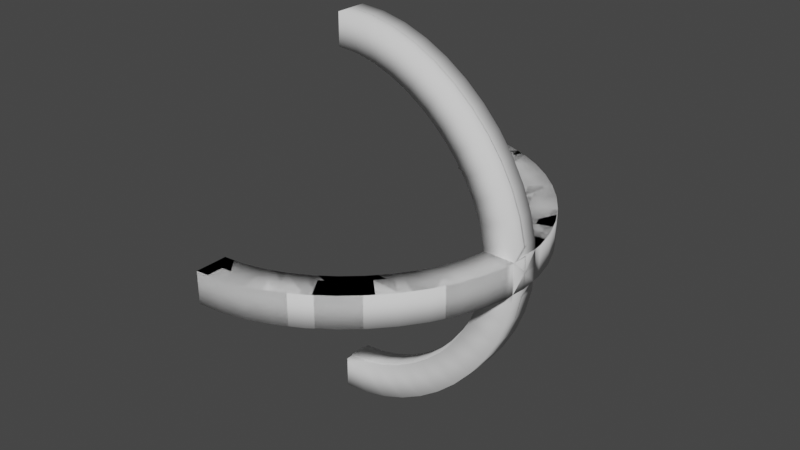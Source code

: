# Source: semi-circle.blend  (saved by Blender 2.82.7; exported with 4.5.12 LTS)
import bpy
from mathutils import Matrix  # noqa: F401  (used for matrix-valued properties, if any)

bpy.ops.wm.read_factory_settings(use_empty=True)
scene = bpy.context.scene
scene.name = 'Scene'

# ---- collections
col_collection = bpy.data.collections.new('Collection'); scene.collection.children.link(col_collection)

# ---- world
world_world = bpy.data.worlds.new('World'); scene.world = world_world
world_world.use_nodes = True; world_world.node_tree.nodes.clear()
_N = world_world.node_tree.nodes; _L = world_world.node_tree.links
n0 = _N.new('ShaderNodeOutputWorld'); n0.name = 'World Output'; n0.location = (300, 300)
n1 = _N.new('ShaderNodeBackground'); n1.name = 'Background'; n1.location = (10, 300)
n1.inputs[0].default_value = (0.05088, 0.05088, 0.05088, 1.0)
_L.new(n1.outputs[0], n0.inputs[0])
n0.is_active_output = True
world_world.color = (0.05088, 0.05088, 0.05088)
world_world.use_sun_shadow = False
world_world.sun_shadow_jitter_overblur = 0.0

# ---- meshes
me_beziercurve_005 = bpy.data.meshes.new('BezierCurve.005')
me_beziercurve_005.from_pydata([(-6.0, -7.746, -0.2538), (-6.0, -8.254, -0.2538), (-6.0, -8.254, 0.2538), (-6.0, -7.746, 0.2538), (-5.042, -7.668, -0.2538), (-4.963, -8.17, -0.2538), (-4.963, -8.17, 0.2538), (-5.042, -7.668, 0.2538), (-4.094, -7.443, -0.2538), (-3.943, -7.927, -0.2538), (-3.943, -7.927, 0.2538), (-4.094, -7.443, 0.2538), (-3.169, -7.082, -0.2538), (-2.956, -7.543, -0.2538), (-2.956, -7.543, 0.2538), (-3.169, -7.082, 0.2538), (-2.282, -6.599, -0.2538), (-2.014, -7.03, -0.2538), (-2.014, -7.03, 0.2538), (-2.282, -6.599, 0.2538), (-1.448, -6.008, -0.2538), (-1.131, -6.404, -0.2538), (-1.131, -6.404, 0.2538), (-1.448, -6.008, 0.2538), (-0.6795, -5.321, -0.2538), (-0.3205, -5.679, -0.2538), (-0.3205, -5.679, 0.2538), (-0.6795, -5.321, 0.2538), (0.007577, -4.552, -0.2538), (0.4045, -4.869, -0.2538), (0.4045, -4.869, 0.2538), (0.007577, -4.552, 0.2538), (0.5994, -3.718, -0.2538), (1.03, -3.986, -0.2538), (1.03, -3.986, 0.2538), (0.5994, -3.718, 0.2538), (1.082, -2.831, -0.2538), (1.543, -3.044, -0.2538), (1.543, -3.044, 0.2538), (1.082, -2.831, 0.2538), (1.443, -1.906, -0.2538), (1.927, -2.057, -0.2538), (1.927, -2.057, 0.2538), (1.443, -1.906, 0.2538), (1.668, -0.958, -0.2538), (2.17, -1.037, -0.2538), (2.17, -1.037, 0.2538), (1.668, -0.958, 0.2538), (1.746, -7.451e-08, -0.2538), (2.254, 7.451e-08, -0.2538), (2.254, 7.451e-08, 0.2538), (1.746, -7.451e-08, 0.2538)], [], [(0, 3, 7, 4), (1, 0, 4, 5), (2, 1, 5, 6), (3, 2, 6, 7), (4, 7, 11, 8), (5, 4, 8, 9), (6, 5, 9, 10), (7, 6, 10, 11), (8, 11, 15, 12), (9, 8, 12, 13), (10, 9, 13, 14), (11, 10, 14, 15), (12, 15, 19, 16), (13, 12, 16, 17), (14, 13, 17, 18), (15, 14, 18, 19), (16, 19, 23, 20), (17, 16, 20, 21), (18, 17, 21, 22), (19, 18, 22, 23), (20, 23, 27, 24), (21, 20, 24, 25), (22, 21, 25, 26), (23, 22, 26, 27), (24, 27, 31, 28), (25, 24, 28, 29), (26, 25, 29, 30), (27, 26, 30, 31), (28, 31, 35, 32), (29, 28, 32, 33), (30, 29, 33, 34), (31, 30, 34, 35), (32, 35, 39, 36), (33, 32, 36, 37), (34, 33, 37, 38), (35, 34, 38, 39), (36, 39, 43, 40), (37, 36, 40, 41), (38, 37, 41, 42), (39, 38, 42, 43), (40, 43, 47, 44), (41, 40, 44, 45), (42, 41, 45, 46), (43, 42, 46, 47), (44, 47, 51, 48), (45, 44, 48, 49), (46, 45, 49, 50), (47, 46, 50, 51)])
me_beziercurve_005.polygons.foreach_set('use_smooth', [True] * 48)
_uv = me_beziercurve_005.uv_layers.new(name='UVMap')
_uv.uv.foreach_set('vector', [0.0, 1.0, 0.0, 0.75, 0.08333, 0.75, 0.08333, 1.0, 0.0, 0.25, 0.0, 0.0, 0.08333, 0.0, 0.08333, 0.25, 0.0, 0.5, 0.0, 0.25, 0.08333, 0.25, 0.08333, 0.5, 0.0, 0.75, 0.0, 0.5, 0.08333, 0.5, 0.08333, 0.75, 0.08333, 1.0, 0.08333, 0.75, 0.1667, 0.75, 0.1667, 1.0, 0.08333, 0.25, 0.08333, 0.0, 0.1667, 0.0, 0.1667, 0.25, 0.08333, 0.5, 0.08333, 0.25, 0.1667, 0.25, 0.1667, 0.5, 0.08333, 0.75, 0.08333, 0.5, 0.1667, 0.5, 0.1667, 0.75, 0.1667, 1.0, 0.1667, 0.75, 0.25, 0.75, 0.25, 1.0, 0.1667, 0.25, 0.1667, 0.0, 0.25, 0.0, 0.25, 0.25, 0.1667, 0.5, 0.1667, 0.25, 0.25, 0.25, 0.25, 0.5, 0.1667, 0.75, 0.1667, 0.5, 0.25, 0.5, 0.25, 0.75, 0.25, 1.0, 0.25, 0.75, 0.3333, 0.75, 0.3333, 1.0, 0.25, 0.25, 0.25, 0.0, 0.3333, 0.0, 0.3333, 0.25, 0.25, 0.5, 0.25, 0.25, 0.3333, 0.25, 0.3333, 0.5, 0.25, 0.75, 0.25, 0.5, 0.3333, 0.5, 0.3333, 0.75, 0.3333, 1.0, 0.3333, 0.75, 0.4167, 0.75, 0.4167, 1.0, 0.3333, 0.25, 0.3333, 0.0, 0.4167, 0.0, 0.4167, 0.25, 0.3333, 0.5, 0.3333, 0.25, 0.4167, 0.25, 0.4167, 0.5, 0.3333, 0.75, 0.3333, 0.5, 0.4167, 0.5, 0.4167, 0.75, 0.4167, 1.0, 0.4167, 0.75, 0.5, 0.75, 0.5, 1.0, 0.4167, 0.25, 0.4167, 0.0, 0.5, 0.0, 0.5, 0.25, 0.4167, 0.5, 0.4167, 0.25, 0.5, 0.25, 0.5, 0.5, 0.4167, 0.75, 0.4167, 0.5, 0.5, 0.5, 0.5, 0.75, 0.5, 1.0, 0.5, 0.75, 0.5833, 0.75, 0.5833, 1.0, 0.5, 0.25, 0.5, 0.0, 0.5833, 0.0, 0.5833, 0.25, 0.5, 0.5, 0.5, 0.25, 0.5833, 0.25, 0.5833, 0.5, 0.5, 0.75, 0.5, 0.5, 0.5833, 0.5, 0.5833, 0.75, 0.5833, 1.0, 0.5833, 0.75, 0.6667, 0.75, 0.6667, 1.0, 0.5833, 0.25, 0.5833, 0.0, 0.6667, 0.0, 0.6667, 0.25, 0.5833, 0.5, 0.5833, 0.25, 0.6667, 0.25, 0.6667, 0.5, 0.5833, 0.75, 0.5833, 0.5, 0.6667, 0.5, 0.6667, 0.75, 0.6667, 1.0, 0.6667, 0.75, 0.75, 0.75, 0.75, 1.0, 0.6667, 0.25, 0.6667, 0.0, 0.75, 0.0, 0.75, 0.25, 0.6667, 0.5, 0.6667, 0.25, 0.75, 0.25, 0.75, 0.5, 0.6667, 0.75, 0.6667, 0.5, 0.75, 0.5, 0.75, 0.75, 0.75, 1.0, 0.75, 0.75, 0.8333, 0.75, 0.8333, 1.0, 0.75, 0.25, 0.75, 0.0, 0.8333, 0.0, 0.8333, 0.25, 0.75, 0.5, 0.75, 0.25, 0.8333, 0.25, 0.8333, 0.5, 0.75, 0.75, 0.75, 0.5, 0.8333, 0.5, 0.8333, 0.75, 0.8333, 1.0, 0.8333, 0.75, 0.9167, 0.75, 0.9167, 1.0, 0.8333, 0.25, 0.8333, 0.0, 0.9167, 0.0, 0.9167, 0.25, 0.8333, 0.5, 0.8333, 0.25, 0.9167, 0.25, 0.9167, 0.5, 0.8333, 0.75, 0.8333, 0.5, 0.9167, 0.5, 0.9167, 0.75, 0.9167, 1.0, 0.9167, 0.75, 1.0, 0.75, 1.0, 1.0, 0.9167, 0.25, 0.9167, 0.0, 1.0, 0.0, 1.0, 0.25, 0.9167, 0.5, 0.9167, 0.25, 1.0, 0.25, 1.0, 0.5, 0.9167, 0.75, 0.9167, 0.5, 1.0, 0.5, 1.0, 0.75])
me_beziercurve_005.use_remesh_fix_poles = True
me_beziercurve_005.use_remesh_preserve_attributes = False
me_beziercurve_005.use_mirror_vertex_groups = False
me_beziercurve_005.update()
me_beziercurve_006 = bpy.data.meshes.new('BezierCurve.006')
me_beziercurve_006.from_pydata([(-6.0, -7.298, -0.7016), (-6.0, -8.702, -0.7016), (-6.0, -8.702, 0.7016), (-6.0, -7.298, 0.7016), (-5.112, -7.226, -0.7016), (-4.892, -8.612, -0.7016), (-4.892, -8.612, 0.7016), (-5.112, -7.226, 0.7016), (-4.228, -7.015, -0.7016), (-3.809, -8.355, -0.7016), (-3.809, -8.355, 0.7016), (-4.228, -7.015, 0.7016), (-3.358, -6.676, -0.7016), (-2.767, -7.949, -0.7016), (-2.767, -7.949, 0.7016), (-3.358, -6.676, 0.7016), (-2.519, -6.219, -0.7016), (-1.777, -7.41, -0.7016), (-1.777, -7.41, 0.7016), (-2.519, -6.219, 0.7016), (-1.727, -5.657, -0.7016), (-0.8519, -6.755, -0.7016), (-0.8519, -6.755, 0.7016), (-1.727, -5.657, 0.7016), (-0.9961, -5.004, -0.7016), (-0.003866, -5.996, -0.7016), (-0.003866, -5.996, 0.7016), (-0.9961, -5.004, 0.7016), (-0.3425, -4.273, -0.7016), (0.7546, -5.148, -0.7016), (0.7546, -5.148, 0.7016), (-0.3425, -4.273, 0.7016), (0.2194, -3.481, -0.7016), (1.41, -4.223, -0.7016), (1.41, -4.223, 0.7016), (0.2194, -3.481, 0.7016), (0.6762, -2.642, -0.7016), (1.949, -3.233, -0.7016), (1.949, -3.233, 0.7016), (0.6762, -2.642, 0.7016), (1.015, -1.772, -0.7016), (2.355, -2.191, -0.7016), (2.355, -2.191, 0.7016), (1.015, -1.772, 0.7016), (1.226, -0.8879, -0.7016), (2.612, -1.108, -0.7016), (2.612, -1.108, 0.7016), (1.226, -0.8879, 0.7016), (1.298, -2.086e-07, -0.7016), (2.702, 2.086e-07, -0.7016), (2.702, 2.086e-07, 0.7016), (1.298, -2.086e-07, 0.7016)], [], [(0, 3, 7, 4), (1, 0, 4, 5), (2, 1, 5, 6), (3, 2, 6, 7), (4, 7, 11, 8), (5, 4, 8, 9), (6, 5, 9, 10), (7, 6, 10, 11), (8, 11, 15, 12), (9, 8, 12, 13), (10, 9, 13, 14), (11, 10, 14, 15), (12, 15, 19, 16), (13, 12, 16, 17), (14, 13, 17, 18), (15, 14, 18, 19), (16, 19, 23, 20), (17, 16, 20, 21), (18, 17, 21, 22), (19, 18, 22, 23), (20, 23, 27, 24), (21, 20, 24, 25), (22, 21, 25, 26), (23, 22, 26, 27), (24, 27, 31, 28), (25, 24, 28, 29), (26, 25, 29, 30), (27, 26, 30, 31), (28, 31, 35, 32), (29, 28, 32, 33), (30, 29, 33, 34), (31, 30, 34, 35), (32, 35, 39, 36), (33, 32, 36, 37), (34, 33, 37, 38), (35, 34, 38, 39), (36, 39, 43, 40), (37, 36, 40, 41), (38, 37, 41, 42), (39, 38, 42, 43), (40, 43, 47, 44), (41, 40, 44, 45), (42, 41, 45, 46), (43, 42, 46, 47), (44, 47, 51, 48), (45, 44, 48, 49), (46, 45, 49, 50), (47, 46, 50, 51)])
me_beziercurve_006.polygons.foreach_set('use_smooth', [True] * 48)
_uv = me_beziercurve_006.uv_layers.new(name='UVMap')
_uv.uv.foreach_set('vector', [0.0, 1.0, 0.0, 0.75, 0.08333, 0.75, 0.08333, 1.0, 0.0, 0.25, 0.0, 0.0, 0.08333, 0.0, 0.08333, 0.25, 0.0, 0.5, 0.0, 0.25, 0.08333, 0.25, 0.08333, 0.5, 0.0, 0.75, 0.0, 0.5, 0.08333, 0.5, 0.08333, 0.75, 0.08333, 1.0, 0.08333, 0.75, 0.1667, 0.75, 0.1667, 1.0, 0.08333, 0.25, 0.08333, 0.0, 0.1667, 0.0, 0.1667, 0.25, 0.08333, 0.5, 0.08333, 0.25, 0.1667, 0.25, 0.1667, 0.5, 0.08333, 0.75, 0.08333, 0.5, 0.1667, 0.5, 0.1667, 0.75, 0.1667, 1.0, 0.1667, 0.75, 0.25, 0.75, 0.25, 1.0, 0.1667, 0.25, 0.1667, 0.0, 0.25, 0.0, 0.25, 0.25, 0.1667, 0.5, 0.1667, 0.25, 0.25, 0.25, 0.25, 0.5, 0.1667, 0.75, 0.1667, 0.5, 0.25, 0.5, 0.25, 0.75, 0.25, 1.0, 0.25, 0.75, 0.3333, 0.75, 0.3333, 1.0, 0.25, 0.25, 0.25, 0.0, 0.3333, 0.0, 0.3333, 0.25, 0.25, 0.5, 0.25, 0.25, 0.3333, 0.25, 0.3333, 0.5, 0.25, 0.75, 0.25, 0.5, 0.3333, 0.5, 0.3333, 0.75, 0.3333, 1.0, 0.3333, 0.75, 0.4167, 0.75, 0.4167, 1.0, 0.3333, 0.25, 0.3333, 0.0, 0.4167, 0.0, 0.4167, 0.25, 0.3333, 0.5, 0.3333, 0.25, 0.4167, 0.25, 0.4167, 0.5, 0.3333, 0.75, 0.3333, 0.5, 0.4167, 0.5, 0.4167, 0.75, 0.4167, 1.0, 0.4167, 0.75, 0.5, 0.75, 0.5, 1.0, 0.4167, 0.25, 0.4167, 0.0, 0.5, 0.0, 0.5, 0.25, 0.4167, 0.5, 0.4167, 0.25, 0.5, 0.25, 0.5, 0.5, 0.4167, 0.75, 0.4167, 0.5, 0.5, 0.5, 0.5, 0.75, 0.5, 1.0, 0.5, 0.75, 0.5833, 0.75, 0.5833, 1.0, 0.5, 0.25, 0.5, 0.0, 0.5833, 0.0, 0.5833, 0.25, 0.5, 0.5, 0.5, 0.25, 0.5833, 0.25, 0.5833, 0.5, 0.5, 0.75, 0.5, 0.5, 0.5833, 0.5, 0.5833, 0.75, 0.5833, 1.0, 0.5833, 0.75, 0.6667, 0.75, 0.6667, 1.0, 0.5833, 0.25, 0.5833, 0.0, 0.6667, 0.0, 0.6667, 0.25, 0.5833, 0.5, 0.5833, 0.25, 0.6667, 0.25, 0.6667, 0.5, 0.5833, 0.75, 0.5833, 0.5, 0.6667, 0.5, 0.6667, 0.75, 0.6667, 1.0, 0.6667, 0.75, 0.75, 0.75, 0.75, 1.0, 0.6667, 0.25, 0.6667, 0.0, 0.75, 0.0, 0.75, 0.25, 0.6667, 0.5, 0.6667, 0.25, 0.75, 0.25, 0.75, 0.5, 0.6667, 0.75, 0.6667, 0.5, 0.75, 0.5, 0.75, 0.75, 0.75, 1.0, 0.75, 0.75, 0.8333, 0.75, 0.8333, 1.0, 0.75, 0.25, 0.75, 0.0, 0.8333, 0.0, 0.8333, 0.25, 0.75, 0.5, 0.75, 0.25, 0.8333, 0.25, 0.8333, 0.5, 0.75, 0.75, 0.75, 0.5, 0.8333, 0.5, 0.8333, 0.75, 0.8333, 1.0, 0.8333, 0.75, 0.9167, 0.75, 0.9167, 1.0, 0.8333, 0.25, 0.8333, 0.0, 0.9167, 0.0, 0.9167, 0.25, 0.8333, 0.5, 0.8333, 0.25, 0.9167, 0.25, 0.9167, 0.5, 0.8333, 0.75, 0.8333, 0.5, 0.9167, 0.5, 0.9167, 0.75, 0.9167, 1.0, 0.9167, 0.75, 1.0, 0.75, 1.0, 1.0, 0.9167, 0.25, 0.9167, 0.0, 1.0, 0.0, 1.0, 0.25, 0.9167, 0.5, 0.9167, 0.25, 1.0, 0.25, 1.0, 0.5, 0.9167, 0.75, 0.9167, 0.5, 1.0, 0.5, 1.0, 0.75])
me_beziercurve_006.use_remesh_fix_poles = True
me_beziercurve_006.use_remesh_preserve_attributes = False
me_beziercurve_006.use_mirror_vertex_groups = False
me_beziercurve_006.update()
me_beziercurve_001 = bpy.data.meshes.new('BezierCurve.001')
me_beziercurve_001.from_pydata([(-6.0, -7.23, -0.3705), (-6.0, -7.97, -0.3705), (-6.0, -7.97, 0.3705), (-6.0, -7.23, 0.3705), (-5.133, -7.156, -0.3705), (-5.013, -7.887, -0.3705), (-5.013, -7.887, 0.3705), (-5.133, -7.156, 0.3705), (-4.266, -6.941, -0.3705), (-4.039, -7.647, -0.3705), (-4.039, -7.647, 0.3705), (-4.266, -6.941, 0.3705), (-3.411, -6.598, -0.3705), (-3.092, -7.267, -0.3705), (-3.092, -7.267, 0.3705), (-3.411, -6.598, 0.3705), (-2.583, -6.139, -0.3705), (-2.187, -6.765, -0.3705), (-2.187, -6.765, 0.3705), (-2.583, -6.139, 0.3705), (-1.799, -5.577, -0.3705), (-1.335, -6.154, -0.3705), (-1.335, -6.154, 0.3705), (-1.799, -5.577, 0.3705), (-1.074, -4.926, -0.3705), (-0.5505, -5.449, -0.3705), (-0.5505, -5.449, 0.3705), (-1.074, -4.926, 0.3705), (-0.4234, -4.201, -0.3705), (0.1541, -4.665, -0.3705), (0.1541, -4.665, 0.3705), (-0.4234, -4.201, 0.3705), (0.1389, -3.417, -0.3705), (0.7648, -3.813, -0.3705), (0.7648, -3.813, 0.3705), (0.1389, -3.417, 0.3705), (0.5983, -2.589, -0.3705), (1.267, -2.908, -0.3705), (1.267, -2.908, 0.3705), (0.5983, -2.589, 0.3705), (0.9414, -1.734, -0.3705), (1.647, -1.961, -0.3705), (1.647, -1.961, 0.3705), (0.9414, -1.734, 0.3705), (1.156, -0.8665, -0.3705), (1.887, -0.987, -0.3705), (1.887, -0.987, 0.3705), (1.156, -0.8665, 0.3705), (1.23, 0.0, -0.3705), (1.97, 0.0, -0.3705), (1.97, 0.0, 0.3705), (1.23, 0.0, 0.3705), (1.156, 0.8665, -0.3705), (1.887, 0.987, -0.3705), (1.887, 0.987, 0.3705), (1.156, 0.8665, 0.3705), (0.9414, 1.734, -0.3705), (1.647, 1.961, -0.3705), (1.647, 1.961, 0.3705), (0.9414, 1.734, 0.3705), (0.5983, 2.589, -0.3705), (1.267, 2.908, -0.3705), (1.267, 2.908, 0.3705), (0.5983, 2.589, 0.3705), (0.1389, 3.417, -0.3705), (0.7648, 3.813, -0.3705), (0.7648, 3.813, 0.3705), (0.1389, 3.417, 0.3705), (-0.4234, 4.201, -0.3705), (0.1541, 4.665, -0.3705), (0.1541, 4.665, 0.3705), (-0.4234, 4.201, 0.3705), (-1.074, 4.926, -0.3705), (-0.5505, 5.449, -0.3705), (-0.5505, 5.449, 0.3705), (-1.074, 4.926, 0.3705), (-1.799, 5.577, -0.3705), (-1.335, 6.154, -0.3705), (-1.335, 6.154, 0.3705), (-1.799, 5.577, 0.3705), (-2.583, 6.139, -0.3705), (-2.187, 6.765, -0.3705), (-2.187, 6.765, 0.3705), (-2.583, 6.139, 0.3705), (-3.411, 6.598, -0.3705), (-3.092, 7.267, -0.3705), (-3.092, 7.267, 0.3705), (-3.411, 6.598, 0.3705), (-4.266, 6.941, -0.3705), (-4.039, 7.647, -0.3705), (-4.039, 7.647, 0.3705), (-4.266, 6.941, 0.3705), (-5.133, 7.156, -0.3705), (-5.013, 7.887, -0.3705), (-5.013, 7.887, 0.3705), (-5.133, 7.156, 0.3705), (-6.0, 7.23, -0.3705), (-6.0, 7.97, -0.3705), (-6.0, 7.97, 0.3705), (-6.0, 7.23, 0.3705)], [], [(0, 4, 7, 3), (1, 5, 4, 0), (2, 6, 5, 1), (3, 7, 6, 2), (4, 8, 11, 7), (5, 9, 8, 4), (6, 10, 9, 5), (7, 11, 10, 6), (8, 12, 15, 11), (9, 13, 12, 8), (10, 14, 13, 9), (11, 15, 14, 10), (12, 16, 19, 15), (13, 17, 16, 12), (14, 18, 17, 13), (15, 19, 18, 14), (16, 20, 23, 19), (17, 21, 20, 16), (18, 22, 21, 17), (19, 23, 22, 18), (20, 24, 27, 23), (21, 25, 24, 20), (22, 26, 25, 21), (23, 27, 26, 22), (24, 28, 31, 27), (25, 29, 28, 24), (26, 30, 29, 25), (27, 31, 30, 26), (28, 32, 35, 31), (29, 33, 32, 28), (30, 34, 33, 29), (31, 35, 34, 30), (32, 36, 39, 35), (33, 37, 36, 32), (34, 38, 37, 33), (35, 39, 38, 34), (36, 40, 43, 39), (37, 41, 40, 36), (38, 42, 41, 37), (39, 43, 42, 38), (40, 44, 47, 43), (41, 45, 44, 40), (42, 46, 45, 41), (43, 47, 46, 42), (44, 48, 51, 47), (45, 49, 48, 44), (46, 50, 49, 45), (47, 51, 50, 46), (48, 52, 55, 51), (49, 53, 52, 48), (50, 54, 53, 49), (51, 55, 54, 50), (52, 56, 59, 55), (53, 57, 56, 52), (54, 58, 57, 53), (55, 59, 58, 54), (56, 60, 63, 59), (57, 61, 60, 56), (58, 62, 61, 57), (59, 63, 62, 58), (60, 64, 67, 63), (61, 65, 64, 60), (62, 66, 65, 61), (63, 67, 66, 62), (64, 68, 71, 67), (65, 69, 68, 64), (66, 70, 69, 65), (67, 71, 70, 66), (68, 72, 75, 71), (69, 73, 72, 68), (70, 74, 73, 69), (71, 75, 74, 70), (72, 76, 79, 75), (73, 77, 76, 72), (74, 78, 77, 73), (75, 79, 78, 74), (76, 80, 83, 79), (77, 81, 80, 76), (78, 82, 81, 77), (79, 83, 82, 78), (80, 84, 87, 83), (81, 85, 84, 80), (82, 86, 85, 81), (83, 87, 86, 82), (84, 88, 91, 87), (85, 89, 88, 84), (86, 90, 89, 85), (87, 91, 90, 86), (88, 92, 95, 91), (89, 93, 92, 88), (90, 94, 93, 89), (91, 95, 94, 90), (92, 96, 99, 95), (93, 97, 96, 92), (94, 98, 97, 93), (95, 99, 98, 94)])
me_beziercurve_001.polygons.foreach_set('use_smooth', [True] * 96)
_uv = me_beziercurve_001.uv_layers.new(name='UVMap')
_uv.uv.foreach_set('vector', [0.0, 1.0, 0.04167, 1.0, 0.04167, 0.75, 0.0, 0.75, 0.0, 0.25, 0.04167, 0.25, 0.04167, 0.0, 0.0, 0.0, 0.0, 0.5, 0.04167, 0.5, 0.04167, 0.25, 0.0, 0.25, 0.0, 0.75, 0.04167, 0.75, 0.04167, 0.5, 0.0, 0.5, 0.04167, 1.0, 0.08333, 1.0, 0.08333, 0.75, 0.04167, 0.75, 0.04167, 0.25, 0.08333, 0.25, 0.08333, 0.0, 0.04167, 0.0, 0.04167, 0.5, 0.08333, 0.5, 0.08333, 0.25, 0.04167, 0.25, 0.04167, 0.75, 0.08333, 0.75, 0.08333, 0.5, 0.04167, 0.5, 0.08333, 1.0, 0.125, 1.0, 0.125, 0.75, 0.08333, 0.75, 0.08333, 0.25, 0.125, 0.25, 0.125, 0.0, 0.08333, 0.0, 0.08333, 0.5, 0.125, 0.5, 0.125, 0.25, 0.08333, 0.25, 0.08333, 0.75, 0.125, 0.75, 0.125, 0.5, 0.08333, 0.5, 0.125, 1.0, 0.1667, 1.0, 0.1667, 0.75, 0.125, 0.75, 0.125, 0.25, 0.1667, 0.25, 0.1667, 0.0, 0.125, 0.0, 0.125, 0.5, 0.1667, 0.5, 0.1667, 0.25, 0.125, 0.25, 0.125, 0.75, 0.1667, 0.75, 0.1667, 0.5, 0.125, 0.5, 0.1667, 1.0, 0.2083, 1.0, 0.2083, 0.75, 0.1667, 0.75, 0.1667, 0.25, 0.2083, 0.25, 0.2083, 0.0, 0.1667, 0.0, 0.1667, 0.5, 0.2083, 0.5, 0.2083, 0.25, 0.1667, 0.25, 0.1667, 0.75, 0.2083, 0.75, 0.2083, 0.5, 0.1667, 0.5, 0.2083, 1.0, 0.25, 1.0, 0.25, 0.75, 0.2083, 0.75, 0.2083, 0.25, 0.25, 0.25, 0.25, 0.0, 0.2083, 0.0, 0.2083, 0.5, 0.25, 0.5, 0.25, 0.25, 0.2083, 0.25, 0.2083, 0.75, 0.25, 0.75, 0.25, 0.5, 0.2083, 0.5, 0.25, 1.0, 0.2917, 1.0, 0.2917, 0.75, 0.25, 0.75, 0.25, 0.25, 0.2917, 0.25, 0.2917, 0.0, 0.25, 0.0, 0.25, 0.5, 0.2917, 0.5, 0.2917, 0.25, 0.25, 0.25, 0.25, 0.75, 0.2917, 0.75, 0.2917, 0.5, 0.25, 0.5, 0.2917, 1.0, 0.3333, 1.0, 0.3333, 0.75, 0.2917, 0.75, 0.2917, 0.25, 0.3333, 0.25, 0.3333, 0.0, 0.2917, 0.0, 0.2917, 0.5, 0.3333, 0.5, 0.3333, 0.25, 0.2917, 0.25, 0.2917, 0.75, 0.3333, 0.75, 0.3333, 0.5, 0.2917, 0.5, 0.3333, 1.0, 0.375, 1.0, 0.375, 0.75, 0.3333, 0.75, 0.3333, 0.25, 0.375, 0.25, 0.375, 0.0, 0.3333, 0.0, 0.3333, 0.5, 0.375, 0.5, 0.375, 0.25, 0.3333, 0.25, 0.3333, 0.75, 0.375, 0.75, 0.375, 0.5, 0.3333, 0.5, 0.375, 1.0, 0.4167, 1.0, 0.4167, 0.75, 0.375, 0.75, 0.375, 0.25, 0.4167, 0.25, 0.4167, 0.0, 0.375, 0.0, 0.375, 0.5, 0.4167, 0.5, 0.4167, 0.25, 0.375, 0.25, 0.375, 0.75, 0.4167, 0.75, 0.4167, 0.5, 0.375, 0.5, 0.4167, 1.0, 0.4583, 1.0, 0.4583, 0.75, 0.4167, 0.75, 0.4167, 0.25, 0.4583, 0.25, 0.4583, 0.0, 0.4167, 0.0, 0.4167, 0.5, 0.4583, 0.5, 0.4583, 0.25, 0.4167, 0.25, 0.4167, 0.75, 0.4583, 0.75, 0.4583, 0.5, 0.4167, 0.5, 0.4583, 1.0, 0.5, 1.0, 0.5, 0.75, 0.4583, 0.75, 0.4583, 0.25, 0.5, 0.25, 0.5, 0.0, 0.4583, 0.0, 0.4583, 0.5, 0.5, 0.5, 0.5, 0.25, 0.4583, 0.25, 0.4583, 0.75, 0.5, 0.75, 0.5, 0.5, 0.4583, 0.5, 0.5, 1.0, 0.5417, 1.0, 0.5417, 0.75, 0.5, 0.75, 0.5, 0.25, 0.5417, 0.25, 0.5417, 0.0, 0.5, 0.0, 0.5, 0.5, 0.5417, 0.5, 0.5417, 0.25, 0.5, 0.25, 0.5, 0.75, 0.5417, 0.75, 0.5417, 0.5, 0.5, 0.5, 0.5417, 1.0, 0.5833, 1.0, 0.5833, 0.75, 0.5417, 0.75, 0.5417, 0.25, 0.5833, 0.25, 0.5833, 0.0, 0.5417, 0.0, 0.5417, 0.5, 0.5833, 0.5, 0.5833, 0.25, 0.5417, 0.25, 0.5417, 0.75, 0.5833, 0.75, 0.5833, 0.5, 0.5417, 0.5, 0.5833, 1.0, 0.625, 1.0, 0.625, 0.75, 0.5833, 0.75, 0.5833, 0.25, 0.625, 0.25, 0.625, 0.0, 0.5833, 0.0, 0.5833, 0.5, 0.625, 0.5, 0.625, 0.25, 0.5833, 0.25, 0.5833, 0.75, 0.625, 0.75, 0.625, 0.5, 0.5833, 0.5, 0.625, 1.0, 0.6667, 1.0, 0.6667, 0.75, 0.625, 0.75, 0.625, 0.25, 0.6667, 0.25, 0.6667, 0.0, 0.625, 0.0, 0.625, 0.5, 0.6667, 0.5, 0.6667, 0.25, 0.625, 0.25, 0.625, 0.75, 0.6667, 0.75, 0.6667, 0.5, 0.625, 0.5, 0.6667, 1.0, 0.7083, 1.0, 0.7083, 0.75, 0.6667, 0.75, 0.6667, 0.25, 0.7083, 0.25, 0.7083, 0.0, 0.6667, 0.0, 0.6667, 0.5, 0.7083, 0.5, 0.7083, 0.25, 0.6667, 0.25, 0.6667, 0.75, 0.7083, 0.75, 0.7083, 0.5, 0.6667, 0.5, 0.7083, 1.0, 0.75, 1.0, 0.75, 0.75, 0.7083, 0.75, 0.7083, 0.25, 0.75, 0.25, 0.75, 0.0, 0.7083, 0.0, 0.7083, 0.5, 0.75, 0.5, 0.75, 0.25, 0.7083, 0.25, 0.7083, 0.75, 0.75, 0.75, 0.75, 0.5, 0.7083, 0.5, 0.75, 1.0, 0.7917, 1.0, 0.7917, 0.75, 0.75, 0.75, 0.75, 0.25, 0.7917, 0.25, 0.7917, 0.0, 0.75, 0.0, 0.75, 0.5, 0.7917, 0.5, 0.7917, 0.25, 0.75, 0.25, 0.75, 0.75, 0.7917, 0.75, 0.7917, 0.5, 0.75, 0.5, 0.7917, 1.0, 0.8333, 1.0, 0.8333, 0.75, 0.7917, 0.75, 0.7917, 0.25, 0.8333, 0.25, 0.8333, 0.0, 0.7917, 0.0, 0.7917, 0.5, 0.8333, 0.5, 0.8333, 0.25, 0.7917, 0.25, 0.7917, 0.75, 0.8333, 0.75, 0.8333, 0.5, 0.7917, 0.5, 0.8333, 1.0, 0.875, 1.0, 0.875, 0.75, 0.8333, 0.75, 0.8333, 0.25, 0.875, 0.25, 0.875, 0.0, 0.8333, 0.0, 0.8333, 0.5, 0.875, 0.5, 0.875, 0.25, 0.8333, 0.25, 0.8333, 0.75, 0.875, 0.75, 0.875, 0.5, 0.8333, 0.5, 0.875, 1.0, 0.9167, 1.0, 0.9167, 0.75, 0.875, 0.75, 0.875, 0.25, 0.9167, 0.25, 0.9167, 0.0, 0.875, 0.0, 0.875, 0.5, 0.9167, 0.5, 0.9167, 0.25, 0.875, 0.25, 0.875, 0.75, 0.9167, 0.75, 0.9167, 0.5, 0.875, 0.5, 0.9167, 1.0, 0.9583, 1.0, 0.9583, 0.75, 0.9167, 0.75, 0.9167, 0.25, 0.9583, 0.25, 0.9583, 0.0, 0.9167, 0.0, 0.9167, 0.5, 0.9583, 0.5, 0.9583, 0.25, 0.9167, 0.25, 0.9167, 0.75, 0.9583, 0.75, 0.9583, 0.5, 0.9167, 0.5, 0.9583, 1.0, 1.0, 1.0, 1.0, 0.75, 0.9583, 0.75, 0.9583, 0.25, 1.0, 0.25, 1.0, 0.0, 0.9583, 0.0, 0.9583, 0.5, 1.0, 0.5, 1.0, 0.25, 0.9583, 0.25, 0.9583, 0.75, 1.0, 0.75, 1.0, 0.5, 0.9583, 0.5])
me_beziercurve_001.use_remesh_fix_poles = True
me_beziercurve_001.use_remesh_preserve_attributes = False
me_beziercurve_001.use_mirror_vertex_groups = False
me_beziercurve_001.update()
me_beziercurve_002 = bpy.data.meshes.new('BezierCurve.002')
me_beziercurve_002.from_pydata([(-6.0, 0.7016, -7.298), (-6.0, 0.7016, -8.702), (-6.0, -0.7016, -8.702), (-6.0, -0.7016, -7.298), (-5.112, 0.7016, -7.226), (-4.892, 0.7016, -8.612), (-4.892, -0.7016, -8.612), (-5.112, -0.7016, -7.226), (-4.228, 0.7016, -7.015), (-3.809, 0.7016, -8.355), (-3.809, -0.7016, -8.355), (-4.228, -0.7016, -7.015), (-3.358, 0.7016, -6.676), (-2.767, 0.7016, -7.949), (-2.767, -0.7016, -7.949), (-3.358, -0.7016, -6.676), (-2.519, 0.7016, -6.219), (-1.777, 0.7016, -7.41), (-1.777, -0.7016, -7.41), (-2.519, -0.7016, -6.219), (-1.727, 0.7016, -5.657), (-0.8519, 0.7016, -6.755), (-0.8519, -0.7016, -6.755), (-1.727, -0.7016, -5.657), (-0.9961, 0.7016, -5.004), (-0.003866, 0.7016, -5.996), (-0.003866, -0.7016, -5.996), (-0.9961, -0.7016, -5.004), (-0.3425, 0.7016, -4.273), (0.7546, 0.7016, -5.148), (0.7546, -0.7016, -5.148), (-0.3425, -0.7016, -4.273), (0.2194, 0.7016, -3.481), (1.41, 0.7016, -4.223), (1.41, -0.7016, -4.223), (0.2194, -0.7016, -3.481), (0.6762, 0.7016, -2.642), (1.949, 0.7016, -3.233), (1.949, -0.7016, -3.233), (0.6762, -0.7016, -2.642), (1.015, 0.7016, -1.772), (2.355, 0.7016, -2.191), (2.355, -0.7016, -2.191), (1.015, -0.7016, -1.772), (1.226, 0.7016, -0.8879), (2.612, 0.7016, -1.108), (2.612, -0.7016, -1.108), (1.226, -0.7016, -0.8879), (2.702, 0.7016, 2.989e-07), (2.702, -0.7016, 2.376e-07), (1.226, 0.7016, 0.8879), (2.612, 0.7016, 1.108), (2.612, -0.7016, 1.108), (1.226, -0.7016, 0.8879), (1.015, 0.7016, 1.772), (2.355, 0.7016, 2.191), (2.355, -0.7016, 2.191), (1.015, -0.7016, 1.772), (0.6762, 0.7016, 2.642), (1.949, 0.7016, 3.233), (1.949, -0.7016, 3.233), (0.6762, -0.7016, 2.642), (0.2194, 0.7016, 3.481), (1.41, 0.7016, 4.223), (1.41, -0.7016, 4.223), (0.2194, -0.7016, 3.481), (-0.3425, 0.7016, 4.273), (0.7546, 0.7016, 5.148), (0.7546, -0.7016, 5.148), (-0.3425, -0.7016, 4.273), (-0.9961, 0.7016, 5.004), (-0.003866, 0.7016, 5.996), (-0.003866, -0.7016, 5.996), (-0.9961, -0.7016, 5.004), (-1.727, 0.7016, 5.657), (-0.8519, 0.7016, 6.755), (-0.8519, -0.7016, 6.755), (-1.727, -0.7016, 5.657), (-2.519, 0.7016, 6.219), (-1.777, 0.7016, 7.41), (-1.777, -0.7016, 7.41), (-2.519, -0.7016, 6.219), (-3.358, 0.7016, 6.676), (-2.767, 0.7016, 7.949), (-2.767, -0.7016, 7.949), (-3.358, -0.7016, 6.676), (-4.228, 0.7016, 7.015), (-3.809, 0.7016, 8.355), (-3.809, -0.7016, 8.355), (-4.228, -0.7016, 7.015), (-5.112, 0.7016, 7.226), (-4.892, 0.7016, 8.612), (-4.892, -0.7016, 8.612), (-5.112, -0.7016, 7.226), (-6.0, 0.7016, 7.298), (-6.0, 0.7016, 8.702), (-6.0, -0.7016, 8.702), (-6.0, -0.7016, 7.298), (-6.0, -7.298, -0.7016), (-6.0, -8.702, -0.7016), (-6.0, -8.702, 0.7016), (-6.0, -7.298, 0.7016), (-5.112, -7.226, -0.7016), (-4.892, -8.612, -0.7016), (-4.892, -8.612, 0.7016), (-5.112, -7.226, 0.7016), (-4.228, -7.015, -0.7016), (-3.809, -8.355, -0.7016), (-3.809, -8.355, 0.7016), (-4.228, -7.015, 0.7016), (-3.358, -6.676, -0.7016), (-2.767, -7.949, -0.7016), (-2.767, -7.949, 0.7016), (-3.358, -6.676, 0.7016), (-2.519, -6.219, -0.7016), (-1.777, -7.41, -0.7016), (-1.777, -7.41, 0.7016), (-2.519, -6.219, 0.7016), (-1.727, -5.657, -0.7016), (-0.8519, -6.755, -0.7016), (-0.8519, -6.755, 0.7016), (-1.727, -5.657, 0.7016), (-0.9961, -5.004, -0.7016), (-0.003866, -5.996, -0.7016), (-0.003866, -5.996, 0.7016), (-0.9961, -5.004, 0.7016), (-0.3425, -4.273, -0.7016), (0.7546, -5.148, -0.7016), (0.7546, -5.148, 0.7016), (-0.3425, -4.273, 0.7016), (0.2194, -3.481, -0.7016), (1.41, -4.223, -0.7016), (1.41, -4.223, 0.7016), (0.2194, -3.481, 0.7016), (0.6762, -2.642, -0.7016), (1.949, -3.233, -0.7016), (1.949, -3.233, 0.7016), (0.6762, -2.642, 0.7016), (1.015, -1.772, -0.7016), (2.355, -2.191, -0.7016), (2.355, -2.191, 0.7016), (1.015, -1.772, 0.7016), (1.226, -0.8879, -0.7016), (2.612, -1.108, -0.7016), (2.612, -1.108, 0.7016), (1.226, -0.8879, 0.7016), (2.702, 2.682e-07, -0.7016), (2.702, 2.682e-07, 0.7016), (1.226, 0.8879, -0.7016), (2.612, 1.108, -0.7016), (2.612, 1.108, 0.7016), (1.226, 0.8879, 0.7016), (1.015, 1.772, -0.7016), (2.355, 2.191, -0.7016), (2.355, 2.191, 0.7016), (1.015, 1.772, 0.7016), (0.6762, 2.642, -0.7016), (1.949, 3.233, -0.7016), (1.949, 3.233, 0.7016), (0.6762, 2.642, 0.7016), (0.2194, 3.481, -0.7016), (1.41, 4.223, -0.7016), (1.41, 4.223, 0.7016), (0.2194, 3.481, 0.7016), (-0.3425, 4.273, -0.7016), (0.7546, 5.148, -0.7016), (0.7546, 5.148, 0.7016), (-0.3425, 4.273, 0.7016), (-0.9961, 5.004, -0.7016), (-0.003866, 5.996, -0.7016), (-0.003866, 5.996, 0.7016), (-0.9961, 5.004, 0.7016), (-1.727, 5.657, -0.7016), (-0.8519, 6.755, -0.7016), (-0.8519, 6.755, 0.7016), (-1.727, 5.657, 0.7016), (-2.519, 6.219, -0.7016), (-1.777, 7.41, -0.7016), (-1.777, 7.41, 0.7016), (-2.519, 6.219, 0.7016), (-3.358, 6.676, -0.7016), (-2.767, 7.949, -0.7016), (-2.767, 7.949, 0.7016), (-3.358, 6.676, 0.7016), (-4.228, 7.015, -0.7016), (-3.809, 8.355, -0.7016), (-3.809, 8.355, 0.7016), (-4.228, 7.015, 0.7016), (-5.112, 7.226, -0.7016), (-4.892, 8.612, -0.7016), (-4.892, 8.612, 0.7016), (-5.112, 7.226, 0.7016), (-6.0, 7.298, -0.7016), (-6.0, 8.702, -0.7016), (-6.0, 8.702, 0.7016), (-6.0, 7.298, 0.7016), (2.645, -0.7016, 0.7016), (2.645, -0.7016, 2.158e-07), (2.645, 0.7016, 0.7016), (2.645, 2.465e-07, 0.7016), (2.702, 2.98e-07, 2.682e-07), (2.645, 0.7016, 2.772e-07), (1.241, 0.7016, 0.7016), (1.241, -0.7016, 0.7016), (1.298, -3.576e-07, -2.682e-07), (2.645, 2.465e-07, -0.7016), (2.645, -0.7016, -0.7016), (2.645, 0.7016, -0.7016), (1.241, -0.7016, -0.7016), (1.241, 0.7016, -0.7016)], [], [(0, 3, 7, 4), (1, 0, 4, 5), (2, 1, 5, 6), (3, 2, 6, 7), (4, 7, 11, 8), (5, 4, 8, 9), (6, 5, 9, 10), (7, 6, 10, 11), (8, 11, 15, 12), (9, 8, 12, 13), (10, 9, 13, 14), (11, 10, 14, 15), (12, 15, 19, 16), (13, 12, 16, 17), (14, 13, 17, 18), (15, 14, 18, 19), (16, 19, 23, 20), (17, 16, 20, 21), (18, 17, 21, 22), (19, 18, 22, 23), (20, 23, 27, 24), (21, 20, 24, 25), (22, 21, 25, 26), (23, 22, 26, 27), (24, 27, 31, 28), (25, 24, 28, 29), (26, 25, 29, 30), (27, 26, 30, 31), (28, 31, 35, 32), (29, 28, 32, 33), (30, 29, 33, 34), (31, 30, 34, 35), (32, 35, 39, 36), (33, 32, 36, 37), (34, 33, 37, 38), (35, 34, 38, 39), (36, 39, 43, 40), (37, 36, 40, 41), (38, 37, 41, 42), (39, 38, 42, 43), (40, 43, 47, 44), (41, 40, 44, 45), (42, 41, 45, 46), (43, 42, 46, 47), (44, 47, 208, 204, 209), (45, 44, 209, 207), (46, 45, 207, 205, 206), (47, 46, 206, 208), (48, 201, 198), (49, 200, 196), (50, 53, 57, 54), (51, 50, 54, 55), (52, 51, 55, 56), (53, 52, 56, 57), (54, 57, 61, 58), (55, 54, 58, 59), (56, 55, 59, 60), (57, 56, 60, 61), (58, 61, 65, 62), (59, 58, 62, 63), (60, 59, 63, 64), (61, 60, 64, 65), (62, 65, 69, 66), (63, 62, 66, 67), (64, 63, 67, 68), (65, 64, 68, 69), (66, 69, 73, 70), (67, 66, 70, 71), (68, 67, 71, 72), (69, 68, 72, 73), (70, 73, 77, 74), (71, 70, 74, 75), (72, 71, 75, 76), (73, 72, 76, 77), (74, 77, 81, 78), (75, 74, 78, 79), (76, 75, 79, 80), (77, 76, 80, 81), (78, 81, 85, 82), (79, 78, 82, 83), (80, 79, 83, 84), (81, 80, 84, 85), (82, 85, 89, 86), (83, 82, 86, 87), (84, 83, 87, 88), (85, 84, 88, 89), (86, 89, 93, 90), (87, 86, 90, 91), (88, 87, 91, 92), (89, 88, 92, 93), (90, 93, 97, 94), (91, 90, 94, 95), (92, 91, 95, 96), (93, 92, 96, 97), (98, 101, 105, 102), (99, 98, 102, 103), (100, 99, 103, 104), (101, 100, 104, 105), (102, 105, 109, 106), (103, 102, 106, 107), (104, 103, 107, 108), (105, 104, 108, 109), (106, 109, 113, 110), (107, 106, 110, 111), (108, 107, 111, 112), (109, 108, 112, 113), (110, 113, 117, 114), (111, 110, 114, 115), (112, 111, 115, 116), (113, 112, 116, 117), (114, 117, 121, 118), (115, 114, 118, 119), (116, 115, 119, 120), (117, 116, 120, 121), (118, 121, 125, 122), (119, 118, 122, 123), (120, 119, 123, 124), (121, 120, 124, 125), (122, 125, 129, 126), (123, 122, 126, 127), (124, 123, 127, 128), (125, 124, 128, 129), (126, 129, 133, 130), (127, 126, 130, 131), (128, 127, 131, 132), (129, 128, 132, 133), (130, 133, 137, 134), (131, 130, 134, 135), (132, 131, 135, 136), (133, 132, 136, 137), (134, 137, 141, 138), (135, 134, 138, 139), (136, 135, 139, 140), (137, 136, 140, 141), (138, 141, 145, 142), (139, 138, 142, 143), (140, 139, 143, 144), (141, 140, 144, 145), (142, 145, 203, 204, 208), (143, 142, 208, 206), (144, 143, 206, 197, 196), (145, 144, 196, 203), (146, 205, 207), (147, 200, 198), (148, 151, 155, 152), (149, 148, 152, 153), (150, 149, 153, 154), (151, 150, 154, 155), (152, 155, 159, 156), (153, 152, 156, 157), (154, 153, 157, 158), (155, 154, 158, 159), (156, 159, 163, 160), (157, 156, 160, 161), (158, 157, 161, 162), (159, 158, 162, 163), (160, 163, 167, 164), (161, 160, 164, 165), (162, 161, 165, 166), (163, 162, 166, 167), (164, 167, 171, 168), (165, 164, 168, 169), (166, 165, 169, 170), (167, 166, 170, 171), (168, 171, 175, 172), (169, 168, 172, 173), (170, 169, 173, 174), (171, 170, 174, 175), (172, 175, 179, 176), (173, 172, 176, 177), (174, 173, 177, 178), (175, 174, 178, 179), (176, 179, 183, 180), (177, 176, 180, 181), (178, 177, 181, 182), (179, 178, 182, 183), (180, 183, 187, 184), (181, 180, 184, 185), (182, 181, 185, 186), (183, 182, 186, 187), (184, 187, 191, 188), (185, 184, 188, 189), (186, 185, 189, 190), (187, 186, 190, 191), (188, 191, 195, 192), (189, 188, 192, 193), (190, 189, 193, 194), (191, 190, 194, 195), (196, 147, 199), (199, 147, 198), (198, 150, 151, 202), (203, 53, 50, 202, 204), (206, 49, 197), (198, 200, 48), (198, 51, 52, 196, 199), (209, 148, 149, 207), (202, 151, 148, 209, 204), (197, 49, 196), (196, 52, 53, 203), (201, 48, 207), (205, 146, 206), (207, 48, 200), (200, 49, 206), (202, 50, 51, 198), (206, 146, 200), (200, 147, 196), (200, 146, 207), (207, 149, 150, 198, 201)])
me_beziercurve_002.polygons.foreach_set('use_smooth', [True] * 208)
_uv = me_beziercurve_002.uv_layers.new(name='UVMap')
_uv.uv.foreach_set('vector', [0.0, 1.0, 0.0, 0.75, 0.04167, 0.75, 0.04167, 1.0, 0.0, 0.25, 0.0, 0.0, 0.04167, 0.0, 0.04167, 0.25, 0.0, 0.5, 0.0, 0.25, 0.04167, 0.25, 0.04167, 0.5, 0.0, 0.75, 0.0, 0.5, 0.04167, 0.5, 0.04167, 0.75, 0.04167, 1.0, 0.04167, 0.75, 0.08333, 0.75, 0.08333, 1.0, 0.04167, 0.25, 0.04167, 0.0, 0.08333, 0.0, 0.08333, 0.25, 0.04167, 0.5, 0.04167, 0.25, 0.08333, 0.25, 0.08333, 0.5, 0.04167, 0.75, 0.04167, 0.5, 0.08333, 0.5, 0.08333, 0.75, 0.08333, 1.0, 0.08333, 0.75, 0.125, 0.75, 0.125, 1.0, 0.08333, 0.25, 0.08333, 0.0, 0.125, 0.0, 0.125, 0.25, 0.08333, 0.5, 0.08333, 0.25, 0.125, 0.25, 0.125, 0.5, 0.08333, 0.75, 0.08333, 0.5, 0.125, 0.5, 0.125, 0.75, 0.125, 1.0, 0.125, 0.75, 0.1667, 0.75, 0.1667, 1.0, 0.125, 0.25, 0.125, 0.0, 0.1667, 0.0, 0.1667, 0.25, 0.125, 0.5, 0.125, 0.25, 0.1667, 0.25, 0.1667, 0.5, 0.125, 0.75, 0.125, 0.5, 0.1667, 0.5, 0.1667, 0.75, 0.1667, 1.0, 0.1667, 0.75, 0.2083, 0.75, 0.2083, 1.0, 0.1667, 0.25, 0.1667, 0.0, 0.2083, 0.0, 0.2083, 0.25, 0.1667, 0.5, 0.1667, 0.25, 0.2083, 0.25, 0.2083, 0.5, 0.1667, 0.75, 0.1667, 0.5, 0.2083, 0.5, 0.2083, 0.75, 0.2083, 1.0, 0.2083, 0.75, 0.25, 0.75, 0.25, 1.0, 0.2083, 0.25, 0.2083, 0.0, 0.25, 0.0, 0.25, 0.25, 0.2083, 0.5, 0.2083, 0.25, 0.25, 0.25, 0.25, 0.5, 0.2083, 0.75, 0.2083, 0.5, 0.25, 0.5, 0.25, 0.75, 0.25, 1.0, 0.25, 0.75, 0.2917, 0.75, 0.2917, 1.0, 0.25, 0.25, 0.25, 0.0, 0.2917, 0.0, 0.2917, 0.25, 0.25, 0.5, 0.25, 0.25, 0.2917, 0.25, 0.2917, 0.5, 0.25, 0.75, 0.25, 0.5, 0.2917, 0.5, 0.2917, 0.75, 0.2917, 1.0, 0.2917, 0.75, 0.3333, 0.75, 0.3333, 1.0, 0.2917, 0.25, 0.2917, 0.0, 0.3333, 0.0, 0.3333, 0.25, 0.2917, 0.5, 0.2917, 0.25, 0.3333, 0.25, 0.3333, 0.5, 0.2917, 0.75, 0.2917, 0.5, 0.3333, 0.5, 0.3333, 0.75, 0.3333, 1.0, 0.3333, 0.75, 0.375, 0.75, 0.375, 1.0, 0.3333, 0.25, 0.3333, 0.0, 0.375, 0.0, 0.375, 0.25, 0.3333, 0.5, 0.3333, 0.25, 0.375, 0.25, 0.375, 0.5, 0.3333, 0.75, 0.3333, 0.5, 0.375, 0.5, 0.375, 0.75, 0.375, 1.0, 0.375, 0.75, 0.4167, 0.75, 0.4167, 1.0, 0.375, 0.25, 0.375, 0.0, 0.4167, 0.0, 0.4167, 0.25, 0.375, 0.5, 0.375, 0.25, 0.4167, 0.25, 0.4167, 0.5, 0.375, 0.75, 0.375, 0.5, 0.4167, 0.5, 0.4167, 0.75, 0.4167, 1.0, 0.4167, 0.75, 0.4583, 0.75, 0.4583, 1.0, 0.4167, 0.25, 0.4167, 0.0, 0.4583, 0.0, 0.4583, 0.25, 0.4167, 0.5, 0.4167, 0.25, 0.4583, 0.25, 0.4583, 0.5, 0.4167, 0.75, 0.4167, 0.5, 0.4583, 0.5, 0.4583, 0.75, 0.4583, 1.0, 0.4583, 0.75, 0.4671, 0.75, 0.5, 0.875, 0.4671, 1.0, 0.4583, 0.25, 0.4583, 0.0, 0.4671, 0.0, 0.4736, 0.25, 0.4583, 0.5, 0.4583, 0.25, 0.4736, 0.25, 0.4736, 0.375, 0.4736, 0.5, 0.4583, 0.75, 0.4583, 0.5, 0.4736, 0.5, 0.4671, 0.75, 0.5, 0.25, 0.5, 0.2399, 0.5264, 0.25, 0.5, 0.5, 0.5, 0.375, 0.5264, 0.5, 0.5417, 1.0, 0.5417, 0.75, 0.5833, 0.75, 0.5833, 1.0, 0.5417, 0.25, 0.5417, 0.0, 0.5833, 0.0, 0.5833, 0.25, 0.5417, 0.5, 0.5417, 0.25, 0.5833, 0.25, 0.5833, 0.5, 0.5417, 0.75, 0.5417, 0.5, 0.5833, 0.5, 0.5833, 0.75, 0.5833, 1.0, 0.5833, 0.75, 0.625, 0.75, 0.625, 1.0, 0.5833, 0.25, 0.5833, 0.0, 0.625, 0.0, 0.625, 0.25, 0.5833, 0.5, 0.5833, 0.25, 0.625, 0.25, 0.625, 0.5, 0.5833, 0.75, 0.5833, 0.5, 0.625, 0.5, 0.625, 0.75, 0.625, 1.0, 0.625, 0.75, 0.6667, 0.75, 0.6667, 1.0, 0.625, 0.25, 0.625, 0.0, 0.6667, 0.0, 0.6667, 0.25, 0.625, 0.5, 0.625, 0.25, 0.6667, 0.25, 0.6667, 0.5, 0.625, 0.75, 0.625, 0.5, 0.6667, 0.5, 0.6667, 0.75, 0.6667, 1.0, 0.6667, 0.75, 0.7083, 0.75, 0.7083, 1.0, 0.6667, 0.25, 0.6667, 0.0, 0.7083, 0.0, 0.7083, 0.25, 0.6667, 0.5, 0.6667, 0.25, 0.7083, 0.25, 0.7083, 0.5, 0.6667, 0.75, 0.6667, 0.5, 0.7083, 0.5, 0.7083, 0.75, 0.7083, 1.0, 0.7083, 0.75, 0.75, 0.75, 0.75, 1.0, 0.7083, 0.25, 0.7083, 0.0, 0.75, 0.0, 0.75, 0.25, 0.7083, 0.5, 0.7083, 0.25, 0.75, 0.25, 0.75, 0.5, 0.7083, 0.75, 0.7083, 0.5, 0.75, 0.5, 0.75, 0.75, 0.75, 1.0, 0.75, 0.75, 0.7917, 0.75, 0.7917, 1.0, 0.75, 0.25, 0.75, 0.0, 0.7917, 0.0, 0.7917, 0.25, 0.75, 0.5, 0.75, 0.25, 0.7917, 0.25, 0.7917, 0.5, 0.75, 0.75, 0.75, 0.5, 0.7917, 0.5, 0.7917, 0.75, 0.7917, 1.0, 0.7917, 0.75, 0.8333, 0.75, 0.8333, 1.0, 0.7917, 0.25, 0.7917, 0.0, 0.8333, 0.0, 0.8333, 0.25, 0.7917, 0.5, 0.7917, 0.25, 0.8333, 0.25, 0.8333, 0.5, 0.7917, 0.75, 0.7917, 0.5, 0.8333, 0.5, 0.8333, 0.75, 0.8333, 1.0, 0.8333, 0.75, 0.875, 0.75, 0.875, 1.0, 0.8333, 0.25, 0.8333, 0.0, 0.875, 0.0, 0.875, 0.25, 0.8333, 0.5, 0.8333, 0.25, 0.875, 0.25, 0.875, 0.5, 0.8333, 0.75, 0.8333, 0.5, 0.875, 0.5, 0.875, 0.75, 0.875, 1.0, 0.875, 0.75, 0.9167, 0.75, 0.9167, 1.0, 0.875, 0.25, 0.875, 0.0, 0.9167, 0.0, 0.9167, 0.25, 0.875, 0.5, 0.875, 0.25, 0.9167, 0.25, 0.9167, 0.5, 0.875, 0.75, 0.875, 0.5, 0.9167, 0.5, 0.9167, 0.75, 0.9167, 1.0, 0.9167, 0.75, 0.9583, 0.75, 0.9583, 1.0, 0.9167, 0.25, 0.9167, 0.0, 0.9583, 0.0, 0.9583, 0.25, 0.9167, 0.5, 0.9167, 0.25, 0.9583, 0.25, 0.9583, 0.5, 0.9167, 0.75, 0.9167, 0.5, 0.9583, 0.5, 0.9583, 0.75, 0.9583, 1.0, 0.9583, 0.75, 1.0, 0.75, 1.0, 1.0, 0.9583, 0.25, 0.9583, 0.0, 1.0, 0.0, 1.0, 0.25, 0.9583, 0.5, 0.9583, 0.25, 1.0, 0.25, 1.0, 0.5, 0.9583, 0.75, 0.9583, 0.5, 1.0, 0.5, 1.0, 0.75, 0.0, 1.0, 0.0, 0.75, 0.04167, 0.75, 0.04167, 1.0, 0.0, 0.25, 0.0, 0.0, 0.04167, 0.0, 0.04167, 0.25, 0.0, 0.5, 0.0, 0.25, 0.04167, 0.25, 0.04167, 0.5, 0.0, 0.75, 0.0, 0.5, 0.04167, 0.5, 0.04167, 0.75, 0.04167, 1.0, 0.04167, 0.75, 0.08333, 0.75, 0.08333, 1.0, 0.04167, 0.25, 0.04167, 0.0, 0.08333, 0.0, 0.08333, 0.25, 0.04167, 0.5, 0.04167, 0.25, 0.08333, 0.25, 0.08333, 0.5, 0.04167, 0.75, 0.04167, 0.5, 0.08333, 0.5, 0.08333, 0.75, 0.08333, 1.0, 0.08333, 0.75, 0.125, 0.75, 0.125, 1.0, 0.08333, 0.25, 0.08333, 0.0, 0.125, 0.0, 0.125, 0.25, 0.08333, 0.5, 0.08333, 0.25, 0.125, 0.25, 0.125, 0.5, 0.08333, 0.75, 0.08333, 0.5, 0.125, 0.5, 0.125, 0.75, 0.125, 1.0, 0.125, 0.75, 0.1667, 0.75, 0.1667, 1.0, 0.125, 0.25, 0.125, 0.0, 0.1667, 0.0, 0.1667, 0.25, 0.125, 0.5, 0.125, 0.25, 0.1667, 0.25, 0.1667, 0.5, 0.125, 0.75, 0.125, 0.5, 0.1667, 0.5, 0.1667, 0.75, 0.1667, 1.0, 0.1667, 0.75, 0.2083, 0.75, 0.2083, 1.0, 0.1667, 0.25, 0.1667, 0.0, 0.2083, 0.0, 0.2083, 0.25, 0.1667, 0.5, 0.1667, 0.25, 0.2083, 0.25, 0.2083, 0.5, 0.1667, 0.75, 0.1667, 0.5, 0.2083, 0.5, 0.2083, 0.75, 0.2083, 1.0, 0.2083, 0.75, 0.25, 0.75, 0.25, 1.0, 0.2083, 0.25, 0.2083, 0.0, 0.25, 0.0, 0.25, 0.25, 0.2083, 0.5, 0.2083, 0.25, 0.25, 0.25, 0.25, 0.5, 0.2083, 0.75, 0.2083, 0.5, 0.25, 0.5, 0.25, 0.75, 0.25, 1.0, 0.25, 0.75, 0.2917, 0.75, 0.2917, 1.0, 0.25, 0.25, 0.25, 0.0, 0.2917, 0.0, 0.2917, 0.25, 0.25, 0.5, 0.25, 0.25, 0.2917, 0.25, 0.2917, 0.5, 0.25, 0.75, 0.25, 0.5, 0.2917, 0.5, 0.2917, 0.75, 0.2917, 1.0, 0.2917, 0.75, 0.3333, 0.75, 0.3333, 1.0, 0.2917, 0.25, 0.2917, 0.0, 0.3333, 0.0, 0.3333, 0.25, 0.2917, 0.5, 0.2917, 0.25, 0.3333, 0.25, 0.3333, 0.5, 0.2917, 0.75, 0.2917, 0.5, 0.3333, 0.5, 0.3333, 0.75, 0.3333, 1.0, 0.3333, 0.75, 0.375, 0.75, 0.375, 1.0, 0.3333, 0.25, 0.3333, 0.0, 0.375, 0.0, 0.375, 0.25, 0.3333, 0.5, 0.3333, 0.25, 0.375, 0.25, 0.375, 0.5, 0.3333, 0.75, 0.3333, 0.5, 0.375, 0.5, 0.375, 0.75, 0.375, 1.0, 0.375, 0.75, 0.4167, 0.75, 0.4167, 1.0, 0.375, 0.25, 0.375, 0.0, 0.4167, 0.0, 0.4167, 0.25, 0.375, 0.5, 0.375, 0.25, 0.4167, 0.25, 0.4167, 0.5, 0.375, 0.75, 0.375, 0.5, 0.4167, 0.5, 0.4167, 0.75, 0.4167, 1.0, 0.4167, 0.75, 0.4583, 0.75, 0.4583, 1.0, 0.4167, 0.25, 0.4167, 0.0, 0.4583, 0.0, 0.4583, 0.25, 0.4167, 0.5, 0.4167, 0.25, 0.4583, 0.25, 0.4583, 0.5, 0.4167, 0.75, 0.4167, 0.5, 0.4583, 0.5, 0.4583, 0.75, 0.4583, 1.0, 0.4583, 0.75, 0.4671, 0.75, 0.5, 0.875, 0.4671, 1.0, 0.4583, 0.25, 0.4583, 0.0, 0.4671, 0.0, 0.4736, 0.25, 0.4583, 0.5, 0.4583, 0.25, 0.4736, 0.25, 0.4736, 0.375, 0.4736, 0.5, 0.4583, 0.75, 0.4583, 0.5, 0.4736, 0.5, 0.4671, 0.75, 0.5, 0.25, 0.5, 0.2399, 0.5264, 0.25, 0.5, 0.5, 0.5, 0.375, 0.5264, 0.5, 0.5417, 1.0, 0.5417, 0.75, 0.5833, 0.75, 0.5833, 1.0, 0.5417, 0.25, 0.5417, 0.0, 0.5833, 0.0, 0.5833, 0.25, 0.5417, 0.5, 0.5417, 0.25, 0.5833, 0.25, 0.5833, 0.5, 0.5417, 0.75, 0.5417, 0.5, 0.5833, 0.5, 0.5833, 0.75, 0.5833, 1.0, 0.5833, 0.75, 0.625, 0.75, 0.625, 1.0, 0.5833, 0.25, 0.5833, 0.0, 0.625, 0.0, 0.625, 0.25, 0.5833, 0.5, 0.5833, 0.25, 0.625, 0.25, 0.625, 0.5, 0.5833, 0.75, 0.5833, 0.5, 0.625, 0.5, 0.625, 0.75, 0.625, 1.0, 0.625, 0.75, 0.6667, 0.75, 0.6667, 1.0, 0.625, 0.25, 0.625, 0.0, 0.6667, 0.0, 0.6667, 0.25, 0.625, 0.5, 0.625, 0.25, 0.6667, 0.25, 0.6667, 0.5, 0.625, 0.75, 0.625, 0.5, 0.6667, 0.5, 0.6667, 0.75, 0.6667, 1.0, 0.6667, 0.75, 0.7083, 0.75, 0.7083, 1.0, 0.6667, 0.25, 0.6667, 0.0, 0.7083, 0.0, 0.7083, 0.25, 0.6667, 0.5, 0.6667, 0.25, 0.7083, 0.25, 0.7083, 0.5, 0.6667, 0.75, 0.6667, 0.5, 0.7083, 0.5, 0.7083, 0.75, 0.7083, 1.0, 0.7083, 0.75, 0.75, 0.75, 0.75, 1.0, 0.7083, 0.25, 0.7083, 0.0, 0.75, 0.0, 0.75, 0.25, 0.7083, 0.5, 0.7083, 0.25, 0.75, 0.25, 0.75, 0.5, 0.7083, 0.75, 0.7083, 0.5, 0.75, 0.5, 0.75, 0.75, 0.75, 1.0, 0.75, 0.75, 0.7917, 0.75, 0.7917, 1.0, 0.75, 0.25, 0.75, 0.0, 0.7917, 0.0, 0.7917, 0.25, 0.75, 0.5, 0.75, 0.25, 0.7917, 0.25, 0.7917, 0.5, 0.75, 0.75, 0.75, 0.5, 0.7917, 0.5, 0.7917, 0.75, 0.7917, 1.0, 0.7917, 0.75, 0.8333, 0.75, 0.8333, 1.0, 0.7917, 0.25, 0.7917, 0.0, 0.8333, 0.0, 0.8333, 0.25, 0.7917, 0.5, 0.7917, 0.25, 0.8333, 0.25, 0.8333, 0.5, 0.7917, 0.75, 0.7917, 0.5, 0.8333, 0.5, 0.8333, 0.75, 0.8333, 1.0, 0.8333, 0.75, 0.875, 0.75, 0.875, 1.0, 0.8333, 0.25, 0.8333, 0.0, 0.875, 0.0, 0.875, 0.25, 0.8333, 0.5, 0.8333, 0.25, 0.875, 0.25, 0.875, 0.5, 0.8333, 0.75, 0.8333, 0.5, 0.875, 0.5, 0.875, 0.75, 0.875, 1.0, 0.875, 0.75, 0.9167, 0.75, 0.9167, 1.0, 0.875, 0.25, 0.875, 0.0, 0.9167, 0.0, 0.9167, 0.25, 0.875, 0.5, 0.875, 0.25, 0.9167, 0.25, 0.9167, 0.5, 0.875, 0.75, 0.875, 0.5, 0.9167, 0.5, 0.9167, 0.75, 0.9167, 1.0, 0.9167, 0.75, 0.9583, 0.75, 0.9583, 1.0, 0.9167, 0.25, 0.9167, 0.0, 0.9583, 0.0, 0.9583, 0.25, 0.9167, 0.5, 0.9167, 0.25, 0.9583, 0.25, 0.9583, 0.5, 0.9167, 0.75, 0.9167, 0.5, 0.9583, 0.5, 0.9583, 0.75, 0.9583, 1.0, 0.9583, 0.75, 1.0, 0.75, 1.0, 1.0, 0.9583, 0.25, 0.9583, 0.0, 1.0, 0.0, 1.0, 0.25, 0.9583, 0.5, 0.9583, 0.25, 1.0, 0.25, 1.0, 0.5, 0.9583, 0.75, 0.9583, 0.5, 1.0, 0.5, 1.0, 0.75, 0.4736, 0.5, 0.5, 0.5, 0.5, 0.5101, 0.5, 0.5101, 0.5, 0.5, 0.5264, 0.5, 0.5264, 0.5, 0.5417, 0.5, 0.5417, 0.75, 0.5329, 0.75, 0.5329, 0.75, 0.5417, 0.75, 0.5417, 1.0, 0.5329, 1.0, 0.5, 0.875, 0.4736, 0.5, 0.5, 0.5, 0.5, 0.5101, 0.5264, 0.25, 0.5, 0.375, 0.5, 0.25, 0.5264, 0.25, 0.5417, 0.25, 0.5417, 0.5, 0.5264, 0.5, 0.5264, 0.375, 0.5329, 0.0, 0.5417, 0.0, 0.5417, 0.25, 0.5264, 0.25, 0.5329, 0.75, 0.5417, 0.75, 0.5417, 1.0, 0.5329, 1.0, 0.5, 0.875, 0.5, 0.5101, 0.5, 0.5, 0.5264, 0.5, 0.5264, 0.5, 0.5417, 0.5, 0.5417, 0.75, 0.5329, 0.75, 0.5, 0.2399, 0.5, 0.25, 0.4736, 0.25, 0.5, 0.2399, 0.5, 0.25, 0.4736, 0.25, 0.4736, 0.25, 0.5, 0.25, 0.5, 0.375, 0.5, 0.375, 0.5, 0.5, 0.4736, 0.5, 0.5329, 0.0, 0.5417, 0.0, 0.5417, 0.25, 0.5264, 0.25, 0.4736, 0.25, 0.5, 0.25, 0.5, 0.375, 0.5, 0.375, 0.5, 0.5, 0.4736, 0.5, 0.5, 0.375, 0.5, 0.25, 0.5264, 0.25, 0.5264, 0.25, 0.5417, 0.25, 0.5417, 0.5, 0.5264, 0.5, 0.5264, 0.375])
me_beziercurve_002.use_remesh_fix_poles = True
me_beziercurve_002.use_remesh_preserve_attributes = False
me_beziercurve_002.use_mirror_vertex_groups = False
me_beziercurve_002.update()
me_beziercurve_004 = bpy.data.meshes.new('BezierCurve.004')
me_beziercurve_004.from_pydata([(-6.0, -0.3705, 7.23), (-6.0, -0.3705, 7.97), (-6.0, 0.3705, 7.97), (-6.0, 0.3705, 7.23), (-5.133, -0.3705, 7.156), (-5.013, -0.3705, 7.887), (-5.013, 0.3705, 7.887), (-5.133, 0.3705, 7.156), (-4.266, -0.3705, 6.941), (-4.039, -0.3705, 7.647), (-4.039, 0.3705, 7.647), (-4.266, 0.3705, 6.941), (-3.411, -0.3705, 6.598), (-3.092, -0.3705, 7.267), (-3.092, 0.3705, 7.267), (-3.411, 0.3705, 6.598), (-2.583, -0.3705, 6.139), (-2.187, -0.3705, 6.765), (-2.187, 0.3705, 6.765), (-2.583, 0.3705, 6.139), (-1.799, -0.3705, 5.577), (-1.335, -0.3705, 6.154), (-1.335, 0.3705, 6.154), (-1.799, 0.3705, 5.577), (-1.074, -0.3705, 4.926), (-0.5505, -0.3705, 5.449), (-0.5505, 0.3705, 5.449), (-1.074, 0.3705, 4.926), (-0.4234, -0.3705, 4.201), (0.1541, -0.3705, 4.665), (0.1541, 0.3705, 4.665), (-0.4234, 0.3705, 4.201), (0.1389, -0.3705, 3.417), (0.7648, -0.3705, 3.813), (0.7648, 0.3705, 3.813), (0.1389, 0.3705, 3.417), (0.5983, -0.3705, 2.589), (1.267, -0.3705, 2.908), (1.267, 0.3705, 2.908), (0.5983, 0.3705, 2.589), (0.9414, -0.3705, 1.734), (1.647, -0.3705, 1.961), (1.647, 0.3705, 1.961), (0.9414, 0.3705, 1.734), (1.156, -0.3705, 0.8665), (1.887, -0.3705, 0.987), (1.887, 0.3705, 0.987), (1.156, 0.3705, 0.8665), (1.97, -0.3705, 1.619e-08), (1.97, 0.3705, -1.619e-08), (1.156, -0.3705, -0.8665), (1.887, -0.3705, -0.987), (1.887, 0.3705, -0.987), (1.156, 0.3705, -0.8665), (0.9414, -0.3705, -1.734), (1.647, -0.3705, -1.961), (1.647, 0.3705, -1.961), (0.9414, 0.3705, -1.734), (0.5983, -0.3705, -2.589), (1.267, -0.3705, -2.908), (1.267, 0.3705, -2.908), (0.5983, 0.3705, -2.589), (0.1389, -0.3705, -3.417), (0.7648, -0.3705, -3.813), (0.7648, 0.3705, -3.813), (0.1389, 0.3705, -3.417), (-0.4234, -0.3705, -4.201), (0.1541, -0.3705, -4.665), (0.1541, 0.3705, -4.665), (-0.4234, 0.3705, -4.201), (-1.074, -0.3705, -4.926), (-0.5505, -0.3705, -5.449), (-0.5505, 0.3705, -5.449), (-1.074, 0.3705, -4.926), (-1.799, -0.3705, -5.577), (-1.335, -0.3705, -6.154), (-1.335, 0.3705, -6.154), (-1.799, 0.3705, -5.577), (-2.583, -0.3705, -6.139), (-2.187, -0.3705, -6.765), (-2.187, 0.3705, -6.765), (-2.583, 0.3705, -6.139), (-3.411, -0.3705, -6.598), (-3.092, -0.3705, -7.267), (-3.092, 0.3705, -7.267), (-3.411, 0.3705, -6.598), (-4.266, -0.3705, -6.941), (-4.039, -0.3705, -7.647), (-4.039, 0.3705, -7.647), (-4.266, 0.3705, -6.941), (-5.133, -0.3705, -7.156), (-5.013, -0.3705, -7.887), (-5.013, 0.3705, -7.887), (-5.133, 0.3705, -7.156), (-6.0, -0.3705, -7.23), (-6.0, -0.3705, -7.97), (-6.0, 0.3705, -7.97), (-6.0, 0.3705, -7.23), (-6.0, -7.23, -0.3705), (-6.0, -7.97, -0.3705), (-6.0, -7.97, 0.3705), (-6.0, -7.23, 0.3705), (-5.133, -7.156, -0.3705), (-5.013, -7.887, -0.3705), (-5.013, -7.887, 0.3705), (-5.133, -7.156, 0.3705), (-4.266, -6.941, -0.3705), (-4.039, -7.647, -0.3705), (-4.039, -7.647, 0.3705), (-4.266, -6.941, 0.3705), (-3.411, -6.598, -0.3705), (-3.092, -7.267, -0.3705), (-3.092, -7.267, 0.3705), (-3.411, -6.598, 0.3705), (-2.583, -6.139, -0.3705), (-2.187, -6.765, -0.3705), (-2.187, -6.765, 0.3705), (-2.583, -6.139, 0.3705), (-1.799, -5.577, -0.3705), (-1.335, -6.154, -0.3705), (-1.335, -6.154, 0.3705), (-1.799, -5.577, 0.3705), (-1.074, -4.926, -0.3705), (-0.5505, -5.449, -0.3705), (-0.5505, -5.449, 0.3705), (-1.074, -4.926, 0.3705), (-0.4234, -4.201, -0.3705), (0.1541, -4.665, -0.3705), (0.1541, -4.665, 0.3705), (-0.4234, -4.201, 0.3705), (0.1389, -3.417, -0.3705), (0.7648, -3.813, -0.3705), (0.7648, -3.813, 0.3705), (0.1389, -3.417, 0.3705), (0.5983, -2.589, -0.3705), (1.267, -2.908, -0.3705), (1.267, -2.908, 0.3705), (0.5983, -2.589, 0.3705), (0.9414, -1.734, -0.3705), (1.647, -1.961, -0.3705), (1.647, -1.961, 0.3705), (0.9414, -1.734, 0.3705), (1.156, -0.8665, -0.3705), (1.887, -0.987, -0.3705), (1.887, -0.987, 0.3705), (1.156, -0.8665, 0.3705), (1.97, 0.0, -0.3705), (1.97, 0.0, 0.3705), (1.156, 0.8665, -0.3705), (1.887, 0.987, -0.3705), (1.887, 0.987, 0.3705), (1.156, 0.8665, 0.3705), (0.9414, 1.734, -0.3705), (1.647, 1.961, -0.3705), (1.647, 1.961, 0.3705), (0.9414, 1.734, 0.3705), (0.5983, 2.589, -0.3705), (1.267, 2.908, -0.3705), (1.267, 2.908, 0.3705), (0.5983, 2.589, 0.3705), (0.1389, 3.417, -0.3705), (0.7648, 3.813, -0.3705), (0.7648, 3.813, 0.3705), (0.1389, 3.417, 0.3705), (-0.4234, 4.201, -0.3705), (0.1541, 4.665, -0.3705), (0.1541, 4.665, 0.3705), (-0.4234, 4.201, 0.3705), (-1.074, 4.926, -0.3705), (-0.5505, 5.449, -0.3705), (-0.5505, 5.449, 0.3705), (-1.074, 4.926, 0.3705), (-1.799, 5.577, -0.3705), (-1.335, 6.154, -0.3705), (-1.335, 6.154, 0.3705), (-1.799, 5.577, 0.3705), (-2.583, 6.139, -0.3705), (-2.187, 6.765, -0.3705), (-2.187, 6.765, 0.3705), (-2.583, 6.139, 0.3705), (-3.411, 6.598, -0.3705), (-3.092, 7.267, -0.3705), (-3.092, 7.267, 0.3705), (-3.411, 6.598, 0.3705), (-4.266, 6.941, -0.3705), (-4.039, 7.647, -0.3705), (-4.039, 7.647, 0.3705), (-4.266, 6.941, 0.3705), (-5.133, 7.156, -0.3705), (-5.013, 7.887, -0.3705), (-5.013, 7.887, 0.3705), (-5.133, 7.156, 0.3705), (-6.0, 7.23, -0.3705), (-6.0, 7.97, -0.3705), (-6.0, 7.97, 0.3705), (-6.0, 7.23, 0.3705), (1.198, 0.3705, 0.3705), (1.939, 0.3705, 0.3705), (1.939, 0.3705, -1.619e-08), (1.198, -0.3705, 0.3705), (1.939, 0.0, 0.3705), (1.97, 0.0, 0.0), (1.939, -0.3705, 0.3705), (1.939, -0.3705, 1.619e-08), (1.23, 0.0, 0.0), (1.198, -0.3705, -0.3705), (1.939, -0.3705, -0.3705), (1.939, 0.3705, -0.3705), (1.939, 0.0, -0.3705), (1.198, 0.3705, -0.3705)], [], [(0, 3, 7, 4), (1, 0, 4, 5), (2, 1, 5, 6), (3, 2, 6, 7), (4, 7, 11, 8), (5, 4, 8, 9), (6, 5, 9, 10), (7, 6, 10, 11), (8, 11, 15, 12), (9, 8, 12, 13), (10, 9, 13, 14), (11, 10, 14, 15), (12, 15, 19, 16), (13, 12, 16, 17), (14, 13, 17, 18), (15, 14, 18, 19), (16, 19, 23, 20), (17, 16, 20, 21), (18, 17, 21, 22), (19, 18, 22, 23), (20, 23, 27, 24), (21, 20, 24, 25), (22, 21, 25, 26), (23, 22, 26, 27), (24, 27, 31, 28), (25, 24, 28, 29), (26, 25, 29, 30), (27, 26, 30, 31), (28, 31, 35, 32), (29, 28, 32, 33), (30, 29, 33, 34), (31, 30, 34, 35), (32, 35, 39, 36), (33, 32, 36, 37), (34, 33, 37, 38), (35, 34, 38, 39), (36, 39, 43, 40), (37, 36, 40, 41), (38, 37, 41, 42), (39, 38, 42, 43), (40, 43, 47, 44), (41, 40, 44, 45), (42, 41, 45, 46), (43, 42, 46, 47), (44, 47, 196, 204, 199), (45, 44, 199, 202), (46, 45, 202, 200, 197), (47, 46, 197, 196), (48, 203, 206), (49, 201, 207), (50, 53, 57, 54), (51, 50, 54, 55), (52, 51, 55, 56), (53, 52, 56, 57), (54, 57, 61, 58), (55, 54, 58, 59), (56, 55, 59, 60), (57, 56, 60, 61), (58, 61, 65, 62), (59, 58, 62, 63), (60, 59, 63, 64), (61, 60, 64, 65), (62, 65, 69, 66), (63, 62, 66, 67), (64, 63, 67, 68), (65, 64, 68, 69), (66, 69, 73, 70), (67, 66, 70, 71), (68, 67, 71, 72), (69, 68, 72, 73), (70, 73, 77, 74), (71, 70, 74, 75), (72, 71, 75, 76), (73, 72, 76, 77), (74, 77, 81, 78), (75, 74, 78, 79), (76, 75, 79, 80), (77, 76, 80, 81), (78, 81, 85, 82), (79, 78, 82, 83), (80, 79, 83, 84), (81, 80, 84, 85), (82, 85, 89, 86), (83, 82, 86, 87), (84, 83, 87, 88), (85, 84, 88, 89), (86, 89, 93, 90), (87, 86, 90, 91), (88, 87, 91, 92), (89, 88, 92, 93), (90, 93, 97, 94), (91, 90, 94, 95), (92, 91, 95, 96), (93, 92, 96, 97), (98, 101, 105, 102), (99, 98, 102, 103), (100, 99, 103, 104), (101, 100, 104, 105), (102, 105, 109, 106), (103, 102, 106, 107), (104, 103, 107, 108), (105, 104, 108, 109), (106, 109, 113, 110), (107, 106, 110, 111), (108, 107, 111, 112), (109, 108, 112, 113), (110, 113, 117, 114), (111, 110, 114, 115), (112, 111, 115, 116), (113, 112, 116, 117), (114, 117, 121, 118), (115, 114, 118, 119), (116, 115, 119, 120), (117, 116, 120, 121), (118, 121, 125, 122), (119, 118, 122, 123), (120, 119, 123, 124), (121, 120, 124, 125), (122, 125, 129, 126), (123, 122, 126, 127), (124, 123, 127, 128), (125, 124, 128, 129), (126, 129, 133, 130), (127, 126, 130, 131), (128, 127, 131, 132), (129, 128, 132, 133), (130, 133, 137, 134), (131, 130, 134, 135), (132, 131, 135, 136), (133, 132, 136, 137), (134, 137, 141, 138), (135, 134, 138, 139), (136, 135, 139, 140), (137, 136, 140, 141), (138, 141, 145, 142), (139, 138, 142, 143), (140, 139, 143, 144), (141, 140, 144, 145), (142, 145, 199, 204, 205), (143, 142, 205, 206), (144, 143, 206, 203, 202), (145, 144, 202, 199), (146, 208, 207), (147, 201, 197), (148, 151, 155, 152), (149, 148, 152, 153), (150, 149, 153, 154), (151, 150, 154, 155), (152, 155, 159, 156), (153, 152, 156, 157), (154, 153, 157, 158), (155, 154, 158, 159), (156, 159, 163, 160), (157, 156, 160, 161), (158, 157, 161, 162), (159, 158, 162, 163), (160, 163, 167, 164), (161, 160, 164, 165), (162, 161, 165, 166), (163, 162, 166, 167), (164, 167, 171, 168), (165, 164, 168, 169), (166, 165, 169, 170), (167, 166, 170, 171), (168, 171, 175, 172), (169, 168, 172, 173), (170, 169, 173, 174), (171, 170, 174, 175), (172, 175, 179, 176), (173, 172, 176, 177), (174, 173, 177, 178), (175, 174, 178, 179), (176, 179, 183, 180), (177, 176, 180, 181), (178, 177, 181, 182), (179, 178, 182, 183), (180, 183, 187, 184), (181, 180, 184, 185), (182, 181, 185, 186), (183, 182, 186, 187), (184, 187, 191, 188), (185, 184, 188, 189), (186, 185, 189, 190), (187, 186, 190, 191), (188, 191, 195, 192), (189, 188, 192, 193), (190, 189, 193, 194), (191, 190, 194, 195), (202, 147, 200), (200, 147, 197), (197, 150, 151, 196), (209, 53, 50, 205, 204), (197, 49, 198), (206, 201, 48), (206, 51, 52, 207, 208), (209, 148, 149, 207), (196, 151, 148, 209, 204), (198, 49, 207), (207, 52, 53, 209), (203, 48, 202), (208, 146, 206), (202, 48, 201), (201, 49, 197), (205, 50, 51, 206), (206, 146, 201), (201, 147, 202), (201, 146, 207), (207, 149, 150, 197, 198)])
me_beziercurve_004.polygons.foreach_set('use_smooth', [True] * 208)
_uv = me_beziercurve_004.uv_layers.new(name='UVMap')
_uv.uv.foreach_set('vector', [0.0, 1.0, 0.0, 0.75, 0.04167, 0.75, 0.04167, 1.0, 0.0, 0.25, 0.0, 0.0, 0.04167, 0.0, 0.04167, 0.25, 0.0, 0.5, 0.0, 0.25, 0.04167, 0.25, 0.04167, 0.5, 0.0, 0.75, 0.0, 0.5, 0.04167, 0.5, 0.04167, 0.75, 0.04167, 1.0, 0.04167, 0.75, 0.08333, 0.75, 0.08333, 1.0, 0.04167, 0.25, 0.04167, 0.0, 0.08333, 0.0, 0.08333, 0.25, 0.04167, 0.5, 0.04167, 0.25, 0.08333, 0.25, 0.08333, 0.5, 0.04167, 0.75, 0.04167, 0.5, 0.08333, 0.5, 0.08333, 0.75, 0.08333, 1.0, 0.08333, 0.75, 0.125, 0.75, 0.125, 1.0, 0.08333, 0.25, 0.08333, 0.0, 0.125, 0.0, 0.125, 0.25, 0.08333, 0.5, 0.08333, 0.25, 0.125, 0.25, 0.125, 0.5, 0.08333, 0.75, 0.08333, 0.5, 0.125, 0.5, 0.125, 0.75, 0.125, 1.0, 0.125, 0.75, 0.1667, 0.75, 0.1667, 1.0, 0.125, 0.25, 0.125, 0.0, 0.1667, 0.0, 0.1667, 0.25, 0.125, 0.5, 0.125, 0.25, 0.1667, 0.25, 0.1667, 0.5, 0.125, 0.75, 0.125, 0.5, 0.1667, 0.5, 0.1667, 0.75, 0.1667, 1.0, 0.1667, 0.75, 0.2083, 0.75, 0.2083, 1.0, 0.1667, 0.25, 0.1667, 0.0, 0.2083, 0.0, 0.2083, 0.25, 0.1667, 0.5, 0.1667, 0.25, 0.2083, 0.25, 0.2083, 0.5, 0.1667, 0.75, 0.1667, 0.5, 0.2083, 0.5, 0.2083, 0.75, 0.2083, 1.0, 0.2083, 0.75, 0.25, 0.75, 0.25, 1.0, 0.2083, 0.25, 0.2083, 0.0, 0.25, 0.0, 0.25, 0.25, 0.2083, 0.5, 0.2083, 0.25, 0.25, 0.25, 0.25, 0.5, 0.2083, 0.75, 0.2083, 0.5, 0.25, 0.5, 0.25, 0.75, 0.25, 1.0, 0.25, 0.75, 0.2917, 0.75, 0.2917, 1.0, 0.25, 0.25, 0.25, 0.0, 0.2917, 0.0, 0.2917, 0.25, 0.25, 0.5, 0.25, 0.25, 0.2917, 0.25, 0.2917, 0.5, 0.25, 0.75, 0.25, 0.5, 0.2917, 0.5, 0.2917, 0.75, 0.2917, 1.0, 0.2917, 0.75, 0.3333, 0.75, 0.3333, 1.0, 0.2917, 0.25, 0.2917, 0.0, 0.3333, 0.0, 0.3333, 0.25, 0.2917, 0.5, 0.2917, 0.25, 0.3333, 0.25, 0.3333, 0.5, 0.2917, 0.75, 0.2917, 0.5, 0.3333, 0.5, 0.3333, 0.75, 0.3333, 1.0, 0.3333, 0.75, 0.375, 0.75, 0.375, 1.0, 0.3333, 0.25, 0.3333, 0.0, 0.375, 0.0, 0.375, 0.25, 0.3333, 0.5, 0.3333, 0.25, 0.375, 0.25, 0.375, 0.5, 0.3333, 0.75, 0.3333, 0.5, 0.375, 0.5, 0.375, 0.75, 0.375, 1.0, 0.375, 0.75, 0.4167, 0.75, 0.4167, 1.0, 0.375, 0.25, 0.375, 0.0, 0.4167, 0.0, 0.4167, 0.25, 0.375, 0.5, 0.375, 0.25, 0.4167, 0.25, 0.4167, 0.5, 0.375, 0.75, 0.375, 0.5, 0.4167, 0.5, 0.4167, 0.75, 0.4167, 1.0, 0.4167, 0.75, 0.4583, 0.75, 0.4583, 1.0, 0.4167, 0.25, 0.4167, 0.0, 0.4583, 0.0, 0.4583, 0.25, 0.4167, 0.5, 0.4167, 0.25, 0.4583, 0.25, 0.4583, 0.5, 0.4167, 0.75, 0.4167, 0.5, 0.4583, 0.5, 0.4583, 0.75, 0.4583, 1.0, 0.4583, 0.75, 0.4822, 0.75, 0.5, 0.875, 0.4822, 1.0, 0.4583, 0.25, 0.4583, 0.0, 0.4822, 0.0, 0.4844, 0.25, 0.4583, 0.5, 0.4583, 0.25, 0.4844, 0.25, 0.4844, 0.375, 0.4844, 0.5, 0.4583, 0.75, 0.4583, 0.5, 0.4844, 0.5, 0.4822, 0.75, 0.5, 0.25, 0.5, 0.2394, 0.5156, 0.25, 0.5, 0.5, 0.5, 0.375, 0.5156, 0.5, 0.5417, 1.0, 0.5417, 0.75, 0.5833, 0.75, 0.5833, 1.0, 0.5417, 0.25, 0.5417, 0.0, 0.5833, 0.0, 0.5833, 0.25, 0.5417, 0.5, 0.5417, 0.25, 0.5833, 0.25, 0.5833, 0.5, 0.5417, 0.75, 0.5417, 0.5, 0.5833, 0.5, 0.5833, 0.75, 0.5833, 1.0, 0.5833, 0.75, 0.625, 0.75, 0.625, 1.0, 0.5833, 0.25, 0.5833, 0.0, 0.625, 0.0, 0.625, 0.25, 0.5833, 0.5, 0.5833, 0.25, 0.625, 0.25, 0.625, 0.5, 0.5833, 0.75, 0.5833, 0.5, 0.625, 0.5, 0.625, 0.75, 0.625, 1.0, 0.625, 0.75, 0.6667, 0.75, 0.6667, 1.0, 0.625, 0.25, 0.625, 0.0, 0.6667, 0.0, 0.6667, 0.25, 0.625, 0.5, 0.625, 0.25, 0.6667, 0.25, 0.6667, 0.5, 0.625, 0.75, 0.625, 0.5, 0.6667, 0.5, 0.6667, 0.75, 0.6667, 1.0, 0.6667, 0.75, 0.7083, 0.75, 0.7083, 1.0, 0.6667, 0.25, 0.6667, 0.0, 0.7083, 0.0, 0.7083, 0.25, 0.6667, 0.5, 0.6667, 0.25, 0.7083, 0.25, 0.7083, 0.5, 0.6667, 0.75, 0.6667, 0.5, 0.7083, 0.5, 0.7083, 0.75, 0.7083, 1.0, 0.7083, 0.75, 0.75, 0.75, 0.75, 1.0, 0.7083, 0.25, 0.7083, 0.0, 0.75, 0.0, 0.75, 0.25, 0.7083, 0.5, 0.7083, 0.25, 0.75, 0.25, 0.75, 0.5, 0.7083, 0.75, 0.7083, 0.5, 0.75, 0.5, 0.75, 0.75, 0.75, 1.0, 0.75, 0.75, 0.7917, 0.75, 0.7917, 1.0, 0.75, 0.25, 0.75, 0.0, 0.7917, 0.0, 0.7917, 0.25, 0.75, 0.5, 0.75, 0.25, 0.7917, 0.25, 0.7917, 0.5, 0.75, 0.75, 0.75, 0.5, 0.7917, 0.5, 0.7917, 0.75, 0.7917, 1.0, 0.7917, 0.75, 0.8333, 0.75, 0.8333, 1.0, 0.7917, 0.25, 0.7917, 0.0, 0.8333, 0.0, 0.8333, 0.25, 0.7917, 0.5, 0.7917, 0.25, 0.8333, 0.25, 0.8333, 0.5, 0.7917, 0.75, 0.7917, 0.5, 0.8333, 0.5, 0.8333, 0.75, 0.8333, 1.0, 0.8333, 0.75, 0.875, 0.75, 0.875, 1.0, 0.8333, 0.25, 0.8333, 0.0, 0.875, 0.0, 0.875, 0.25, 0.8333, 0.5, 0.8333, 0.25, 0.875, 0.25, 0.875, 0.5, 0.8333, 0.75, 0.8333, 0.5, 0.875, 0.5, 0.875, 0.75, 0.875, 1.0, 0.875, 0.75, 0.9167, 0.75, 0.9167, 1.0, 0.875, 0.25, 0.875, 0.0, 0.9167, 0.0, 0.9167, 0.25, 0.875, 0.5, 0.875, 0.25, 0.9167, 0.25, 0.9167, 0.5, 0.875, 0.75, 0.875, 0.5, 0.9167, 0.5, 0.9167, 0.75, 0.9167, 1.0, 0.9167, 0.75, 0.9583, 0.75, 0.9583, 1.0, 0.9167, 0.25, 0.9167, 0.0, 0.9583, 0.0, 0.9583, 0.25, 0.9167, 0.5, 0.9167, 0.25, 0.9583, 0.25, 0.9583, 0.5, 0.9167, 0.75, 0.9167, 0.5, 0.9583, 0.5, 0.9583, 0.75, 0.9583, 1.0, 0.9583, 0.75, 1.0, 0.75, 1.0, 1.0, 0.9583, 0.25, 0.9583, 0.0, 1.0, 0.0, 1.0, 0.25, 0.9583, 0.5, 0.9583, 0.25, 1.0, 0.25, 1.0, 0.5, 0.9583, 0.75, 0.9583, 0.5, 1.0, 0.5, 1.0, 0.75, 0.0, 1.0, 0.0, 0.75, 0.04167, 0.75, 0.04167, 1.0, 0.0, 0.25, 0.0, 0.0, 0.04167, 0.0, 0.04167, 0.25, 0.0, 0.5, 0.0, 0.25, 0.04167, 0.25, 0.04167, 0.5, 0.0, 0.75, 0.0, 0.5, 0.04167, 0.5, 0.04167, 0.75, 0.04167, 1.0, 0.04167, 0.75, 0.08333, 0.75, 0.08333, 1.0, 0.04167, 0.25, 0.04167, 0.0, 0.08333, 0.0, 0.08333, 0.25, 0.04167, 0.5, 0.04167, 0.25, 0.08333, 0.25, 0.08333, 0.5, 0.04167, 0.75, 0.04167, 0.5, 0.08333, 0.5, 0.08333, 0.75, 0.08333, 1.0, 0.08333, 0.75, 0.125, 0.75, 0.125, 1.0, 0.08333, 0.25, 0.08333, 0.0, 0.125, 0.0, 0.125, 0.25, 0.08333, 0.5, 0.08333, 0.25, 0.125, 0.25, 0.125, 0.5, 0.08333, 0.75, 0.08333, 0.5, 0.125, 0.5, 0.125, 0.75, 0.125, 1.0, 0.125, 0.75, 0.1667, 0.75, 0.1667, 1.0, 0.125, 0.25, 0.125, 0.0, 0.1667, 0.0, 0.1667, 0.25, 0.125, 0.5, 0.125, 0.25, 0.1667, 0.25, 0.1667, 0.5, 0.125, 0.75, 0.125, 0.5, 0.1667, 0.5, 0.1667, 0.75, 0.1667, 1.0, 0.1667, 0.75, 0.2083, 0.75, 0.2083, 1.0, 0.1667, 0.25, 0.1667, 0.0, 0.2083, 0.0, 0.2083, 0.25, 0.1667, 0.5, 0.1667, 0.25, 0.2083, 0.25, 0.2083, 0.5, 0.1667, 0.75, 0.1667, 0.5, 0.2083, 0.5, 0.2083, 0.75, 0.2083, 1.0, 0.2083, 0.75, 0.25, 0.75, 0.25, 1.0, 0.2083, 0.25, 0.2083, 0.0, 0.25, 0.0, 0.25, 0.25, 0.2083, 0.5, 0.2083, 0.25, 0.25, 0.25, 0.25, 0.5, 0.2083, 0.75, 0.2083, 0.5, 0.25, 0.5, 0.25, 0.75, 0.25, 1.0, 0.25, 0.75, 0.2917, 0.75, 0.2917, 1.0, 0.25, 0.25, 0.25, 0.0, 0.2917, 0.0, 0.2917, 0.25, 0.25, 0.5, 0.25, 0.25, 0.2917, 0.25, 0.2917, 0.5, 0.25, 0.75, 0.25, 0.5, 0.2917, 0.5, 0.2917, 0.75, 0.2917, 1.0, 0.2917, 0.75, 0.3333, 0.75, 0.3333, 1.0, 0.2917, 0.25, 0.2917, 0.0, 0.3333, 0.0, 0.3333, 0.25, 0.2917, 0.5, 0.2917, 0.25, 0.3333, 0.25, 0.3333, 0.5, 0.2917, 0.75, 0.2917, 0.5, 0.3333, 0.5, 0.3333, 0.75, 0.3333, 1.0, 0.3333, 0.75, 0.375, 0.75, 0.375, 1.0, 0.3333, 0.25, 0.3333, 0.0, 0.375, 0.0, 0.375, 0.25, 0.3333, 0.5, 0.3333, 0.25, 0.375, 0.25, 0.375, 0.5, 0.3333, 0.75, 0.3333, 0.5, 0.375, 0.5, 0.375, 0.75, 0.375, 1.0, 0.375, 0.75, 0.4167, 0.75, 0.4167, 1.0, 0.375, 0.25, 0.375, 0.0, 0.4167, 0.0, 0.4167, 0.25, 0.375, 0.5, 0.375, 0.25, 0.4167, 0.25, 0.4167, 0.5, 0.375, 0.75, 0.375, 0.5, 0.4167, 0.5, 0.4167, 0.75, 0.4167, 1.0, 0.4167, 0.75, 0.4583, 0.75, 0.4583, 1.0, 0.4167, 0.25, 0.4167, 0.0, 0.4583, 0.0, 0.4583, 0.25, 0.4167, 0.5, 0.4167, 0.25, 0.4583, 0.25, 0.4583, 0.5, 0.4167, 0.75, 0.4167, 0.5, 0.4583, 0.5, 0.4583, 0.75, 0.4583, 1.0, 0.4583, 0.75, 0.4822, 0.75, 0.5, 0.875, 0.4822, 1.0, 0.4583, 0.25, 0.4583, 0.0, 0.4822, 0.0, 0.4844, 0.25, 0.4583, 0.5, 0.4583, 0.25, 0.4844, 0.25, 0.4844, 0.375, 0.4844, 0.5, 0.4583, 0.75, 0.4583, 0.5, 0.4844, 0.5, 0.4822, 0.75, 0.5, 0.25, 0.5, 0.2394, 0.5156, 0.25, 0.5, 0.5, 0.5, 0.375, 0.5156, 0.5, 0.5417, 1.0, 0.5417, 0.75, 0.5833, 0.75, 0.5833, 1.0, 0.5417, 0.25, 0.5417, 0.0, 0.5833, 0.0, 0.5833, 0.25, 0.5417, 0.5, 0.5417, 0.25, 0.5833, 0.25, 0.5833, 0.5, 0.5417, 0.75, 0.5417, 0.5, 0.5833, 0.5, 0.5833, 0.75, 0.5833, 1.0, 0.5833, 0.75, 0.625, 0.75, 0.625, 1.0, 0.5833, 0.25, 0.5833, 0.0, 0.625, 0.0, 0.625, 0.25, 0.5833, 0.5, 0.5833, 0.25, 0.625, 0.25, 0.625, 0.5, 0.5833, 0.75, 0.5833, 0.5, 0.625, 0.5, 0.625, 0.75, 0.625, 1.0, 0.625, 0.75, 0.6667, 0.75, 0.6667, 1.0, 0.625, 0.25, 0.625, 0.0, 0.6667, 0.0, 0.6667, 0.25, 0.625, 0.5, 0.625, 0.25, 0.6667, 0.25, 0.6667, 0.5, 0.625, 0.75, 0.625, 0.5, 0.6667, 0.5, 0.6667, 0.75, 0.6667, 1.0, 0.6667, 0.75, 0.7083, 0.75, 0.7083, 1.0, 0.6667, 0.25, 0.6667, 0.0, 0.7083, 0.0, 0.7083, 0.25, 0.6667, 0.5, 0.6667, 0.25, 0.7083, 0.25, 0.7083, 0.5, 0.6667, 0.75, 0.6667, 0.5, 0.7083, 0.5, 0.7083, 0.75, 0.7083, 1.0, 0.7083, 0.75, 0.75, 0.75, 0.75, 1.0, 0.7083, 0.25, 0.7083, 0.0, 0.75, 0.0, 0.75, 0.25, 0.7083, 0.5, 0.7083, 0.25, 0.75, 0.25, 0.75, 0.5, 0.7083, 0.75, 0.7083, 0.5, 0.75, 0.5, 0.75, 0.75, 0.75, 1.0, 0.75, 0.75, 0.7917, 0.75, 0.7917, 1.0, 0.75, 0.25, 0.75, 0.0, 0.7917, 0.0, 0.7917, 0.25, 0.75, 0.5, 0.75, 0.25, 0.7917, 0.25, 0.7917, 0.5, 0.75, 0.75, 0.75, 0.5, 0.7917, 0.5, 0.7917, 0.75, 0.7917, 1.0, 0.7917, 0.75, 0.8333, 0.75, 0.8333, 1.0, 0.7917, 0.25, 0.7917, 0.0, 0.8333, 0.0, 0.8333, 0.25, 0.7917, 0.5, 0.7917, 0.25, 0.8333, 0.25, 0.8333, 0.5, 0.7917, 0.75, 0.7917, 0.5, 0.8333, 0.5, 0.8333, 0.75, 0.8333, 1.0, 0.8333, 0.75, 0.875, 0.75, 0.875, 1.0, 0.8333, 0.25, 0.8333, 0.0, 0.875, 0.0, 0.875, 0.25, 0.8333, 0.5, 0.8333, 0.25, 0.875, 0.25, 0.875, 0.5, 0.8333, 0.75, 0.8333, 0.5, 0.875, 0.5, 0.875, 0.75, 0.875, 1.0, 0.875, 0.75, 0.9167, 0.75, 0.9167, 1.0, 0.875, 0.25, 0.875, 0.0, 0.9167, 0.0, 0.9167, 0.25, 0.875, 0.5, 0.875, 0.25, 0.9167, 0.25, 0.9167, 0.5, 0.875, 0.75, 0.875, 0.5, 0.9167, 0.5, 0.9167, 0.75, 0.9167, 1.0, 0.9167, 0.75, 0.9583, 0.75, 0.9583, 1.0, 0.9167, 0.25, 0.9167, 0.0, 0.9583, 0.0, 0.9583, 0.25, 0.9167, 0.5, 0.9167, 0.25, 0.9583, 0.25, 0.9583, 0.5, 0.9167, 0.75, 0.9167, 0.5, 0.9583, 0.5, 0.9583, 0.75, 0.9583, 1.0, 0.9583, 0.75, 1.0, 0.75, 1.0, 1.0, 0.9583, 0.25, 0.9583, 0.0, 1.0, 0.0, 1.0, 0.25, 0.9583, 0.5, 0.9583, 0.25, 1.0, 0.25, 1.0, 0.5, 0.9583, 0.75, 0.9583, 0.5, 1.0, 0.5, 1.0, 0.75, 0.4844, 0.5, 0.5, 0.5, 0.5, 0.5106, 0.5, 0.5106, 0.5, 0.5, 0.5156, 0.5, 0.5156, 0.5, 0.5417, 0.5, 0.5417, 0.75, 0.5178, 0.75, 0.5178, 0.75, 0.5417, 0.75, 0.5417, 1.0, 0.5178, 1.0, 0.5, 0.875, 0.4844, 0.5, 0.5, 0.5, 0.5, 0.5106, 0.5156, 0.25, 0.5, 0.375, 0.5, 0.25, 0.5156, 0.25, 0.5417, 0.25, 0.5417, 0.5, 0.5156, 0.5, 0.5156, 0.375, 0.5178, 0.0, 0.5417, 0.0, 0.5417, 0.25, 0.5156, 0.25, 0.5178, 0.75, 0.5417, 0.75, 0.5417, 1.0, 0.5178, 1.0, 0.5, 0.875, 0.5, 0.5106, 0.5, 0.5, 0.5156, 0.5, 0.5156, 0.5, 0.5417, 0.5, 0.5417, 0.75, 0.5178, 0.75, 0.5, 0.2394, 0.5, 0.25, 0.4844, 0.25, 0.5, 0.2394, 0.5, 0.25, 0.4844, 0.25, 0.4844, 0.25, 0.5, 0.25, 0.5, 0.375, 0.5, 0.375, 0.5, 0.5, 0.4844, 0.5, 0.5178, 0.0, 0.5417, 0.0, 0.5417, 0.25, 0.5156, 0.25, 0.4844, 0.25, 0.5, 0.25, 0.5, 0.375, 0.5, 0.375, 0.5, 0.5, 0.4844, 0.5, 0.5, 0.375, 0.5, 0.25, 0.5156, 0.25, 0.5156, 0.25, 0.5417, 0.25, 0.5417, 0.5, 0.5156, 0.5, 0.5156, 0.375])
me_beziercurve_004.use_remesh_fix_poles = True
me_beziercurve_004.use_remesh_preserve_attributes = False
me_beziercurve_004.use_mirror_vertex_groups = False
me_beziercurve_004.update()
me_beziercurve_003 = bpy.data.meshes.new('BezierCurve.003')
me_beziercurve_003.from_pydata([(-6.0, -7.298, -0.7016), (-6.0, -8.702, -0.7016), (-6.0, -8.702, 0.7016), (-6.0, -7.298, 0.7016), (-5.112, -7.226, -0.7016), (-4.892, -8.612, -0.7016), (-4.892, -8.612, 0.7016), (-5.112, -7.226, 0.7016), (-4.228, -7.015, -0.7016), (-3.809, -8.355, -0.7016), (-3.809, -8.355, 0.7016), (-4.228, -7.015, 0.7016), (-3.358, -6.676, -0.7016), (-2.767, -7.949, -0.7016), (-2.767, -7.949, 0.7016), (-3.358, -6.676, 0.7016), (-2.519, -6.219, -0.7016), (-1.777, -7.41, -0.7016), (-1.777, -7.41, 0.7016), (-2.519, -6.219, 0.7016), (-1.727, -5.657, -0.7016), (-0.8519, -6.755, -0.7016), (-0.8519, -6.755, 0.7016), (-1.727, -5.657, 0.7016), (-0.9961, -5.004, -0.7016), (-0.003866, -5.996, -0.7016), (-0.003866, -5.996, 0.7016), (-0.9961, -5.004, 0.7016), (-0.3425, -4.273, -0.7016), (0.7546, -5.148, -0.7016), (0.7546, -5.148, 0.7016), (-0.3425, -4.273, 0.7016), (0.2194, -3.481, -0.7016), (1.41, -4.223, -0.7016), (1.41, -4.223, 0.7016), (0.2194, -3.481, 0.7016), (0.6762, -2.642, -0.7016), (1.949, -3.233, -0.7016), (1.949, -3.233, 0.7016), (0.6762, -2.642, 0.7016), (1.015, -1.772, -0.7016), (2.355, -2.191, -0.7016), (2.355, -2.191, 0.7016), (1.015, -1.772, 0.7016), (1.226, -0.8879, -0.7016), (2.612, -1.108, -0.7016), (2.612, -1.108, 0.7016), (1.226, -0.8879, 0.7016), (1.298, -2.682e-07, -0.7016), (2.702, 2.682e-07, -0.7016), (2.702, 2.682e-07, 0.7016), (1.298, -2.682e-07, 0.7016), (1.226, 0.8879, -0.7016), (2.612, 1.108, -0.7016), (2.612, 1.108, 0.7016), (1.226, 0.8879, 0.7016), (1.015, 1.772, -0.7016), (2.355, 2.191, -0.7016), (2.355, 2.191, 0.7016), (1.015, 1.772, 0.7016), (0.6762, 2.642, -0.7016), (1.949, 3.233, -0.7016), (1.949, 3.233, 0.7016), (0.6762, 2.642, 0.7016), (0.2194, 3.481, -0.7016), (1.41, 4.223, -0.7016), (1.41, 4.223, 0.7016), (0.2194, 3.481, 0.7016), (-0.3425, 4.273, -0.7016), (0.7546, 5.148, -0.7016), (0.7546, 5.148, 0.7016), (-0.3425, 4.273, 0.7016), (-0.9961, 5.004, -0.7016), (-0.003866, 5.996, -0.7016), (-0.003866, 5.996, 0.7016), (-0.9961, 5.004, 0.7016), (-1.727, 5.657, -0.7016), (-0.8519, 6.755, -0.7016), (-0.8519, 6.755, 0.7016), (-1.727, 5.657, 0.7016), (-2.519, 6.219, -0.7016), (-1.777, 7.41, -0.7016), (-1.777, 7.41, 0.7016), (-2.519, 6.219, 0.7016), (-3.358, 6.676, -0.7016), (-2.767, 7.949, -0.7016), (-2.767, 7.949, 0.7016), (-3.358, 6.676, 0.7016), (-4.228, 7.015, -0.7016), (-3.809, 8.355, -0.7016), (-3.809, 8.355, 0.7016), (-4.228, 7.015, 0.7016), (-5.112, 7.226, -0.7016), (-4.892, 8.612, -0.7016), (-4.892, 8.612, 0.7016), (-5.112, 7.226, 0.7016), (-6.0, 7.298, -0.7016), (-6.0, 8.702, -0.7016), (-6.0, 8.702, 0.7016), (-6.0, 7.298, 0.7016)], [], [(0, 4, 7, 3), (1, 5, 4, 0), (2, 6, 5, 1), (3, 7, 6, 2), (4, 8, 11, 7), (5, 9, 8, 4), (6, 10, 9, 5), (7, 11, 10, 6), (8, 12, 15, 11), (9, 13, 12, 8), (10, 14, 13, 9), (11, 15, 14, 10), (12, 16, 19, 15), (13, 17, 16, 12), (14, 18, 17, 13), (15, 19, 18, 14), (16, 20, 23, 19), (17, 21, 20, 16), (18, 22, 21, 17), (19, 23, 22, 18), (20, 24, 27, 23), (21, 25, 24, 20), (22, 26, 25, 21), (23, 27, 26, 22), (24, 28, 31, 27), (25, 29, 28, 24), (26, 30, 29, 25), (27, 31, 30, 26), (28, 32, 35, 31), (29, 33, 32, 28), (30, 34, 33, 29), (31, 35, 34, 30), (32, 36, 39, 35), (33, 37, 36, 32), (34, 38, 37, 33), (35, 39, 38, 34), (36, 40, 43, 39), (37, 41, 40, 36), (38, 42, 41, 37), (39, 43, 42, 38), (40, 44, 47, 43), (41, 45, 44, 40), (42, 46, 45, 41), (43, 47, 46, 42), (44, 48, 51, 47), (45, 49, 48, 44), (46, 50, 49, 45), (47, 51, 50, 46), (48, 52, 55, 51), (49, 53, 52, 48), (50, 54, 53, 49), (51, 55, 54, 50), (52, 56, 59, 55), (53, 57, 56, 52), (54, 58, 57, 53), (55, 59, 58, 54), (56, 60, 63, 59), (57, 61, 60, 56), (58, 62, 61, 57), (59, 63, 62, 58), (60, 64, 67, 63), (61, 65, 64, 60), (62, 66, 65, 61), (63, 67, 66, 62), (64, 68, 71, 67), (65, 69, 68, 64), (66, 70, 69, 65), (67, 71, 70, 66), (68, 72, 75, 71), (69, 73, 72, 68), (70, 74, 73, 69), (71, 75, 74, 70), (72, 76, 79, 75), (73, 77, 76, 72), (74, 78, 77, 73), (75, 79, 78, 74), (76, 80, 83, 79), (77, 81, 80, 76), (78, 82, 81, 77), (79, 83, 82, 78), (80, 84, 87, 83), (81, 85, 84, 80), (82, 86, 85, 81), (83, 87, 86, 82), (84, 88, 91, 87), (85, 89, 88, 84), (86, 90, 89, 85), (87, 91, 90, 86), (88, 92, 95, 91), (89, 93, 92, 88), (90, 94, 93, 89), (91, 95, 94, 90), (92, 96, 99, 95), (93, 97, 96, 92), (94, 98, 97, 93), (95, 99, 98, 94)])
me_beziercurve_003.polygons.foreach_set('use_smooth', [True] * 96)
_uv = me_beziercurve_003.uv_layers.new(name='UVMap')
_uv.uv.foreach_set('vector', [0.0, 1.0, 0.04167, 1.0, 0.04167, 0.75, 0.0, 0.75, 0.0, 0.25, 0.04167, 0.25, 0.04167, 0.0, 0.0, 0.0, 0.0, 0.5, 0.04167, 0.5, 0.04167, 0.25, 0.0, 0.25, 0.0, 0.75, 0.04167, 0.75, 0.04167, 0.5, 0.0, 0.5, 0.04167, 1.0, 0.08333, 1.0, 0.08333, 0.75, 0.04167, 0.75, 0.04167, 0.25, 0.08333, 0.25, 0.08333, 0.0, 0.04167, 0.0, 0.04167, 0.5, 0.08333, 0.5, 0.08333, 0.25, 0.04167, 0.25, 0.04167, 0.75, 0.08333, 0.75, 0.08333, 0.5, 0.04167, 0.5, 0.08333, 1.0, 0.125, 1.0, 0.125, 0.75, 0.08333, 0.75, 0.08333, 0.25, 0.125, 0.25, 0.125, 0.0, 0.08333, 0.0, 0.08333, 0.5, 0.125, 0.5, 0.125, 0.25, 0.08333, 0.25, 0.08333, 0.75, 0.125, 0.75, 0.125, 0.5, 0.08333, 0.5, 0.125, 1.0, 0.1667, 1.0, 0.1667, 0.75, 0.125, 0.75, 0.125, 0.25, 0.1667, 0.25, 0.1667, 0.0, 0.125, 0.0, 0.125, 0.5, 0.1667, 0.5, 0.1667, 0.25, 0.125, 0.25, 0.125, 0.75, 0.1667, 0.75, 0.1667, 0.5, 0.125, 0.5, 0.1667, 1.0, 0.2083, 1.0, 0.2083, 0.75, 0.1667, 0.75, 0.1667, 0.25, 0.2083, 0.25, 0.2083, 0.0, 0.1667, 0.0, 0.1667, 0.5, 0.2083, 0.5, 0.2083, 0.25, 0.1667, 0.25, 0.1667, 0.75, 0.2083, 0.75, 0.2083, 0.5, 0.1667, 0.5, 0.2083, 1.0, 0.25, 1.0, 0.25, 0.75, 0.2083, 0.75, 0.2083, 0.25, 0.25, 0.25, 0.25, 0.0, 0.2083, 0.0, 0.2083, 0.5, 0.25, 0.5, 0.25, 0.25, 0.2083, 0.25, 0.2083, 0.75, 0.25, 0.75, 0.25, 0.5, 0.2083, 0.5, 0.25, 1.0, 0.2917, 1.0, 0.2917, 0.75, 0.25, 0.75, 0.25, 0.25, 0.2917, 0.25, 0.2917, 0.0, 0.25, 0.0, 0.25, 0.5, 0.2917, 0.5, 0.2917, 0.25, 0.25, 0.25, 0.25, 0.75, 0.2917, 0.75, 0.2917, 0.5, 0.25, 0.5, 0.2917, 1.0, 0.3333, 1.0, 0.3333, 0.75, 0.2917, 0.75, 0.2917, 0.25, 0.3333, 0.25, 0.3333, 0.0, 0.2917, 0.0, 0.2917, 0.5, 0.3333, 0.5, 0.3333, 0.25, 0.2917, 0.25, 0.2917, 0.75, 0.3333, 0.75, 0.3333, 0.5, 0.2917, 0.5, 0.3333, 1.0, 0.375, 1.0, 0.375, 0.75, 0.3333, 0.75, 0.3333, 0.25, 0.375, 0.25, 0.375, 0.0, 0.3333, 0.0, 0.3333, 0.5, 0.375, 0.5, 0.375, 0.25, 0.3333, 0.25, 0.3333, 0.75, 0.375, 0.75, 0.375, 0.5, 0.3333, 0.5, 0.375, 1.0, 0.4167, 1.0, 0.4167, 0.75, 0.375, 0.75, 0.375, 0.25, 0.4167, 0.25, 0.4167, 0.0, 0.375, 0.0, 0.375, 0.5, 0.4167, 0.5, 0.4167, 0.25, 0.375, 0.25, 0.375, 0.75, 0.4167, 0.75, 0.4167, 0.5, 0.375, 0.5, 0.4167, 1.0, 0.4583, 1.0, 0.4583, 0.75, 0.4167, 0.75, 0.4167, 0.25, 0.4583, 0.25, 0.4583, 0.0, 0.4167, 0.0, 0.4167, 0.5, 0.4583, 0.5, 0.4583, 0.25, 0.4167, 0.25, 0.4167, 0.75, 0.4583, 0.75, 0.4583, 0.5, 0.4167, 0.5, 0.4583, 1.0, 0.5, 1.0, 0.5, 0.75, 0.4583, 0.75, 0.4583, 0.25, 0.5, 0.25, 0.5, 0.0, 0.4583, 0.0, 0.4583, 0.5, 0.5, 0.5, 0.5, 0.25, 0.4583, 0.25, 0.4583, 0.75, 0.5, 0.75, 0.5, 0.5, 0.4583, 0.5, 0.5, 1.0, 0.5417, 1.0, 0.5417, 0.75, 0.5, 0.75, 0.5, 0.25, 0.5417, 0.25, 0.5417, 0.0, 0.5, 0.0, 0.5, 0.5, 0.5417, 0.5, 0.5417, 0.25, 0.5, 0.25, 0.5, 0.75, 0.5417, 0.75, 0.5417, 0.5, 0.5, 0.5, 0.5417, 1.0, 0.5833, 1.0, 0.5833, 0.75, 0.5417, 0.75, 0.5417, 0.25, 0.5833, 0.25, 0.5833, 0.0, 0.5417, 0.0, 0.5417, 0.5, 0.5833, 0.5, 0.5833, 0.25, 0.5417, 0.25, 0.5417, 0.75, 0.5833, 0.75, 0.5833, 0.5, 0.5417, 0.5, 0.5833, 1.0, 0.625, 1.0, 0.625, 0.75, 0.5833, 0.75, 0.5833, 0.25, 0.625, 0.25, 0.625, 0.0, 0.5833, 0.0, 0.5833, 0.5, 0.625, 0.5, 0.625, 0.25, 0.5833, 0.25, 0.5833, 0.75, 0.625, 0.75, 0.625, 0.5, 0.5833, 0.5, 0.625, 1.0, 0.6667, 1.0, 0.6667, 0.75, 0.625, 0.75, 0.625, 0.25, 0.6667, 0.25, 0.6667, 0.0, 0.625, 0.0, 0.625, 0.5, 0.6667, 0.5, 0.6667, 0.25, 0.625, 0.25, 0.625, 0.75, 0.6667, 0.75, 0.6667, 0.5, 0.625, 0.5, 0.6667, 1.0, 0.7083, 1.0, 0.7083, 0.75, 0.6667, 0.75, 0.6667, 0.25, 0.7083, 0.25, 0.7083, 0.0, 0.6667, 0.0, 0.6667, 0.5, 0.7083, 0.5, 0.7083, 0.25, 0.6667, 0.25, 0.6667, 0.75, 0.7083, 0.75, 0.7083, 0.5, 0.6667, 0.5, 0.7083, 1.0, 0.75, 1.0, 0.75, 0.75, 0.7083, 0.75, 0.7083, 0.25, 0.75, 0.25, 0.75, 0.0, 0.7083, 0.0, 0.7083, 0.5, 0.75, 0.5, 0.75, 0.25, 0.7083, 0.25, 0.7083, 0.75, 0.75, 0.75, 0.75, 0.5, 0.7083, 0.5, 0.75, 1.0, 0.7917, 1.0, 0.7917, 0.75, 0.75, 0.75, 0.75, 0.25, 0.7917, 0.25, 0.7917, 0.0, 0.75, 0.0, 0.75, 0.5, 0.7917, 0.5, 0.7917, 0.25, 0.75, 0.25, 0.75, 0.75, 0.7917, 0.75, 0.7917, 0.5, 0.75, 0.5, 0.7917, 1.0, 0.8333, 1.0, 0.8333, 0.75, 0.7917, 0.75, 0.7917, 0.25, 0.8333, 0.25, 0.8333, 0.0, 0.7917, 0.0, 0.7917, 0.5, 0.8333, 0.5, 0.8333, 0.25, 0.7917, 0.25, 0.7917, 0.75, 0.8333, 0.75, 0.8333, 0.5, 0.7917, 0.5, 0.8333, 1.0, 0.875, 1.0, 0.875, 0.75, 0.8333, 0.75, 0.8333, 0.25, 0.875, 0.25, 0.875, 0.0, 0.8333, 0.0, 0.8333, 0.5, 0.875, 0.5, 0.875, 0.25, 0.8333, 0.25, 0.8333, 0.75, 0.875, 0.75, 0.875, 0.5, 0.8333, 0.5, 0.875, 1.0, 0.9167, 1.0, 0.9167, 0.75, 0.875, 0.75, 0.875, 0.25, 0.9167, 0.25, 0.9167, 0.0, 0.875, 0.0, 0.875, 0.5, 0.9167, 0.5, 0.9167, 0.25, 0.875, 0.25, 0.875, 0.75, 0.9167, 0.75, 0.9167, 0.5, 0.875, 0.5, 0.9167, 1.0, 0.9583, 1.0, 0.9583, 0.75, 0.9167, 0.75, 0.9167, 0.25, 0.9583, 0.25, 0.9583, 0.0, 0.9167, 0.0, 0.9167, 0.5, 0.9583, 0.5, 0.9583, 0.25, 0.9167, 0.25, 0.9167, 0.75, 0.9583, 0.75, 0.9583, 0.5, 0.9167, 0.5, 0.9583, 1.0, 1.0, 1.0, 1.0, 0.75, 0.9583, 0.75, 0.9583, 0.25, 1.0, 0.25, 1.0, 0.0, 0.9583, 0.0, 0.9583, 0.5, 1.0, 0.5, 1.0, 0.25, 0.9583, 0.25, 0.9583, 0.75, 1.0, 0.75, 1.0, 0.5, 0.9583, 0.5])
me_beziercurve_003.use_remesh_fix_poles = True
me_beziercurve_003.use_remesh_preserve_attributes = False
me_beziercurve_003.use_mirror_vertex_groups = False
me_beziercurve_003.update()

# ---- curves / text
cu_beziercurve_002 = bpy.data.curves.new('BezierCurve.002', 'CURVE')
cu_beziercurve_002.dimensions = '3D'
_sp = cu_beziercurve_002.splines.new('BEZIER'); _sp.bezier_points.add(2)
_sp.bezier_points.foreach_set('co', [-6.0, -8.0, 0.0, 2.0, 0.0, 0.0, -6.0, 8.0, 0.0])
_sp.bezier_points.foreach_set('handle_left', [-10.0, -8.0, 0.0, 2.0, -4.0, 0.0, -2.0, 8.0, 0.0])
_sp.bezier_points.foreach_set('handle_right', [-2.0, -8.0, 0.0, 2.0, 4.0, 0.0, -10.0, 8.0, 0.0])
for _p, _l, _r in zip(_sp.bezier_points, ['ALIGNED', 'ALIGNED', 'ALIGNED'], ['ALIGNED', 'ALIGNED', 'ALIGNED']): _p.handle_left_type = _l; _p.handle_right_type = _r
_sp.order_u = 0
_sp.order_v = 0
cu_beziercurve_002.use_path = True
cu_beziercurve_002.use_path_clamp = True
cu_beziercurve_002.bevel_mode = 'OBJECT'
cu_beziercurve_002.fill_mode = 'FULL'
cu_plane_002 = bpy.data.curves.new('Plane.002', 'CURVE')
cu_plane_002.dimensions = '3D'
_sp = cu_plane_002.splines.new('POLY'); _sp.points.add(3)
_sp.points.foreach_set('co', [-1.0, -1.0, 0.0, 0.0, 1.0, -1.0, 0.0, 0.0, 1.0, 1.0, 0.0, 0.0, -1.0, 1.0, 0.0, 0.0])
_sp.order_v = 0
_sp.resolution_v = 0
_sp.use_cyclic_u = True
_sp.use_smooth = False
cu_plane_002.use_path_clamp = True
cu_plane_002.fill_mode = 'FULL'
cu_plane_003 = bpy.data.curves.new('Plane.003', 'CURVE')
cu_plane_003.dimensions = '3D'
_sp = cu_plane_003.splines.new('POLY'); _sp.points.add(3)
_sp.points.foreach_set('co', [-1.0, -1.0, 0.0, 0.0, 1.0, -1.0, 0.0, 0.0, 1.0, 1.0, 0.0, 0.0, -1.0, 1.0, 0.0, 0.0])
_sp.order_v = 0
_sp.resolution_v = 0
_sp.use_cyclic_u = True
_sp.use_smooth = False
cu_plane_003.use_path_clamp = True
cu_plane_003.fill_mode = 'FULL'
cu_beziercurve_001 = bpy.data.curves.new('BezierCurve.001', 'CURVE')
cu_beziercurve_001.dimensions = '3D'
_sp = cu_beziercurve_001.splines.new('BEZIER'); _sp.bezier_points.add(2)
_sp.bezier_points.foreach_set('co', [-6.0, -7.6, 0.0, 1.6, 0.0, 0.0, -6.0, 7.6, 0.0])
_sp.bezier_points.foreach_set('handle_left', [-10.0, -7.6, 0.0, 1.6, -3.7, 0.0, -2.3, 7.6, 0.0])
_sp.bezier_points.foreach_set('handle_right', [-2.3, -7.6, 0.0, 1.6, 3.7, 0.0, -10.0, 7.6, 0.0])
for _p, _l, _r in zip(_sp.bezier_points, ['ALIGNED', 'ALIGNED', 'ALIGNED'], ['ALIGNED', 'ALIGNED', 'ALIGNED']): _p.handle_left_type = _l; _p.handle_right_type = _r
_sp.order_u = 0
_sp.order_v = 0
cu_beziercurve_001.use_path = True
cu_beziercurve_001.use_path_clamp = True
cu_beziercurve_001.bevel_mode = 'OBJECT'
cu_beziercurve_001.fill_mode = 'FULL'

# ---- objects
ob_semi_circle = bpy.data.objects.new('semi-circle', cu_beziercurve_002)
ob_large_segment = bpy.data.objects.new('large-segment', cu_plane_002)
ob_semi_circle_thin = bpy.data.objects.new('semi-circle-thin', me_beziercurve_005)
ob_semi_circle_thick = bpy.data.objects.new('semi-circle-thick', me_beziercurve_006)
ob_small_segment = bpy.data.objects.new('small-segment', cu_plane_003)
ob_semi_circle_inner = bpy.data.objects.new('semi-circle-inner', cu_beziercurve_001)
ob_semi_circle_inner_001 = bpy.data.objects.new('semi-circle-inner.001', me_beziercurve_001)
ob_large_arch = bpy.data.objects.new('large-arch', me_beziercurve_002)
ob_small_arch = bpy.data.objects.new('small-arch', me_beziercurve_004)
ob_semi_circle_002 = bpy.data.objects.new('semi-circle.002', me_beziercurve_003)

# ---- transforms, parenting, visibility, modifiers, constraints
ob_semi_circle.location = (6.0, 0.0, 0.0)
ob_semi_circle.lineart.crease_threshold = 0.0
ob_large_segment.location = (0.0, 0.0, 0.0)
ob_large_segment.scale = (0.7016, 0.7016, 0.7016)
ob_large_segment.lineart.crease_threshold = 0.0
ob_semi_circle_thin.location = (5.331, 0.0, 0.0)
ob_semi_circle_thin.scale = (0.8868, 0.8868, 0.8868)
ob_semi_circle_thin.lineart.crease_threshold = 0.0
ob_semi_circle_thick.location = (6.0, 0.0, 0.0)
ob_semi_circle_thick.lineart.crease_threshold = 0.0
ob_small_segment.location = (0.0, 0.0, 0.0)
ob_small_segment.scale = (0.3705, 0.3705, 0.3705)
ob_small_segment.lineart.crease_threshold = 0.0
ob_semi_circle_inner.location = (6.0, 0.0, 0.0)
ob_semi_circle_inner.lineart.crease_threshold = 0.0
ob_semi_circle_inner_001.location = (6.0, 0.0, 0.0)
ob_semi_circle_inner_001.lineart.crease_threshold = 0.0
ob_large_arch.location = (6.0, 0.0, 0.0)
ob_large_arch.lineart.crease_threshold = 0.0
ob_small_arch.location = (6.0, 0.0, 0.0)
ob_small_arch.rotation_euler = (1.571, -0.0, 0.0)
ob_small_arch.lineart.crease_threshold = 0.0
ob_semi_circle_002.location = (6.0, 0.0, 0.0)
ob_semi_circle_002.rotation_euler = (1.571, -0.0, 0.0)
ob_semi_circle_002.lineart.crease_threshold = 0.0
cu_beziercurve_002.bevel_object = ob_large_segment
cu_beziercurve_001.bevel_object = ob_small_segment

# ---- collection membership
col_collection.objects.link(ob_semi_circle)
col_collection.objects.link(ob_large_segment)
col_collection.objects.link(ob_semi_circle_thin)
col_collection.objects.link(ob_semi_circle_thick)
col_collection.objects.link(ob_small_segment)
col_collection.objects.link(ob_semi_circle_inner)
col_collection.objects.link(ob_semi_circle_inner_001)
col_collection.objects.link(ob_large_arch)
col_collection.objects.link(ob_small_arch)
col_collection.objects.link(ob_semi_circle_002)

# ---- scene / render settings (as saved in the file)
scene.frame_start = 1; scene.frame_end = 250; scene.frame_set(1)
scene.render.engine = 'BLENDER_EEVEE_NEXT'
scene.cycles.use_denoising = False
scene.cycles.samples = 128
scene.cycles.sampling_pattern = 'TABULATED_SOBOL'
scene.cycles.use_adaptive_sampling = False
scene.cycles.use_light_tree = False
scene.view_settings.view_transform = 'Filmic'
bpy.context.view_layer.update()

# ---- added for rendering (the .blend has no active camera and no usable light): camera, sun
cam_auto = bpy.data.cameras.new('AutoCamera')
cam_auto.lens = 50.0
cam_auto.sensor_width = 36.0
cam_auto.clip_end = 1000.0
ob_auto_camera = bpy.data.objects.new('AutoCamera', cam_auto)
scene.collection.objects.link(ob_auto_camera)
ob_auto_camera.location = (28.6017, -31.3221, 20.8814)
ob_auto_camera.rotation_euler = (1.09748, -7.21219e-08, 0.694738)
scene.camera = ob_auto_camera
light_auto_sun = bpy.data.lights.new('AutoSun', 'SUN')
light_auto_sun.energy = 3.0
light_auto_sun.angle = 0.0523599
ob_auto_sun = bpy.data.objects.new('AutoSun', light_auto_sun)
scene.collection.objects.link(ob_auto_sun)
ob_auto_sun.rotation_euler = (0.872665, 0.174533, 0.523599)
bpy.context.view_layer.update()
